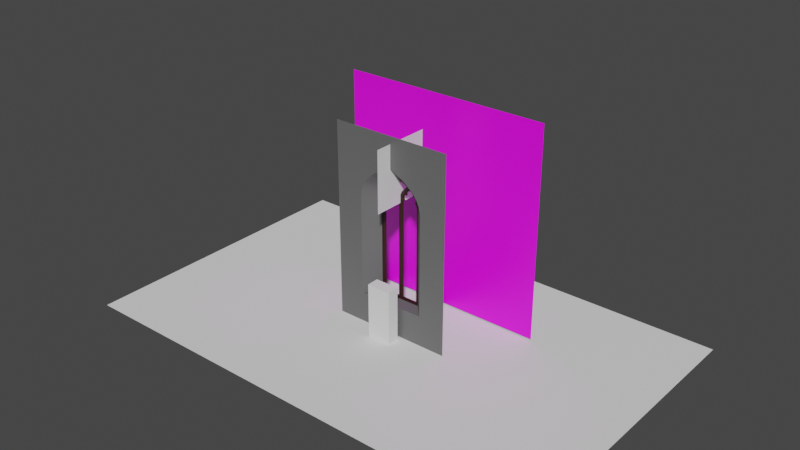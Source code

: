 # Source: MagicalClassroom.blend  (saved by Blender 3.2.14; exported with 4.5.12 LTS)
import bpy
from mathutils import Matrix  # noqa: F401  (used for matrix-valued properties, if any)

bpy.ops.wm.read_factory_settings(use_empty=True)
scene = bpy.context.scene
scene.name = 'Scene'

# ---- collections
col_collection = bpy.data.collections.new('Collection'); scene.collection.children.link(col_collection)
col_ref = bpy.data.collections.new('Ref'); scene.collection.children.link(col_ref)
col_windowblockout = bpy.data.collections.new('WindowBlockout'); scene.collection.children.link(col_windowblockout)

# ---- images (referenced by path relative to the original .blend; pixels are not part of the script)
import os
ASSET_DIR = os.environ.get("B2B_ASSET_DIR", "")  # directory of the original .blend (textures are referenced by path, not embedded)
HERE = os.path.dirname(os.path.abspath(__file__))  # packed textures are extracted next to this script under _unpacked/

def load_image(name, relpath, width, height, colorspace="sRGB"):
    """Load a texture the original file referenced (path relative to the .blend, or extracted next to this script)."""
    p = next((c for c in (os.path.join(HERE, relpath), os.path.join(ASSET_DIR, relpath)) if relpath and os.path.exists(c)), "")
    if p:
        img = bpy.data.images.load(p, check_existing=True)
        img.name = name
    else:  # same state as the original file: an image datablock whose file is absent (Cycles renders it pink)
        img = bpy.data.images.new(name, width, height)
        img.source = "FILE"
        img.filepath = "//" + (relpath or name)
    img.colorspace_settings.name = colorspace
    return img
img_window_02_png = load_image('Window_02.png', 'Window_02.png', 1024, 1024, 'sRGB')

# ---- materials (node trees are filled in below, after node groups)
mat_material = bpy.data.materials.new('Material')
mat_material.use_transparent_shadow = False
mat_material.preview_render_type = 'FLAT'
mat_wood = bpy.data.materials.new('Wood')
mat_wood.use_transparent_shadow = False
mat_windowwall = bpy.data.materials.new('WindowWall')
mat_windowwall.use_transparent_shadow = False

# ---- node groups
ng_auto_smooth = bpy.data.node_groups.new('Auto Smooth', 'GeometryNodeTree')
_s = ng_auto_smooth.interface.new_socket(name='Geometry', in_out='OUTPUT', socket_type='NodeSocketGeometry')
_s = ng_auto_smooth.interface.new_socket(name='Geometry', in_out='INPUT', socket_type='NodeSocketGeometry')
_s = ng_auto_smooth.interface.new_socket(name='Angle', in_out='INPUT', socket_type='NodeSocketFloat')
_s.subtype = 'ANGLE'
_s.min_value = 0.0
_s.max_value = 3.142
ng_auto_smooth.is_modifier = True
_N = ng_auto_smooth.nodes; _L = ng_auto_smooth.links
n0 = _N.new('NodeGroupOutput'); n0.name = 'Group Output'; n0.location = (480, -100)
n1 = _N.new('NodeGroupInput'); n1.name = 'Group Input'; n1.location = (-420, -300)
n2 = _N.new('NodeGroupInput'); n2.name = 'Group Input.001'; n2.location = (-60, -100)
n3 = _N.new('GeometryNodeSetShadeSmooth'); n3.name = 'Set Shade Smooth'; n3.location = (120, -100)
n3.domain = 'EDGE'
n4 = _N.new('GeometryNodeSetShadeSmooth'); n4.name = 'Set Shade Smooth.001'; n4.location = (300, -100)
n5 = _N.new('GeometryNodeInputMeshEdgeAngle'); n5.name = 'Edge Angle'; n5.location = (-420, -220)
n6 = _N.new('GeometryNodeInputEdgeSmooth'); n6.name = 'Is Edge Smooth'; n6.location = (-60, -160)
n7 = _N.new('GeometryNodeInputShadeSmooth'); n7.name = 'Is Face Smooth'; n7.location = (-240, -340)
n8 = _N.new('FunctionNodeBooleanMath'); n8.name = 'Boolean Math'; n8.location = (-60, -220)
n9 = _N.new('FunctionNodeCompare'); n9.name = 'Compare'; n9.location = (-240, -180)
n9.operation = 'LESS_EQUAL'
_L.new(n5.outputs[0], n9.inputs[0])
_L.new(n4.outputs[0], n0.inputs[0])
_L.new(n1.outputs[1], n9.inputs[1])
_L.new(n9.outputs[0], n8.inputs[0])
_L.new(n7.outputs[0], n8.inputs[1])
_L.new(n2.outputs[0], n3.inputs[0])
_L.new(n6.outputs[0], n3.inputs[1])
_L.new(n3.outputs[0], n4.inputs[0])
_L.new(n8.outputs[0], n3.inputs[2])
n0.is_active_output = True

# ---- material node trees
mat_material.use_nodes = True; mat_material.node_tree.nodes.clear()
_N = mat_material.node_tree.nodes; _L = mat_material.node_tree.links
n0 = _N.new('ShaderNodeBsdfPrincipled'); n0.name = 'Principled BSDF'; n0.location = (10, 300)
n0.distribution = 'GGX'
n0.subsurface_method = 'RANDOM_WALK_SKIN'
n0.inputs[3].default_value = 1.45
n0.inputs[27].default_value = (0.0, 0.0, 0.0, 1.0)
n0.inputs[28].default_value = 1.0
n1 = _N.new('ShaderNodeOutputMaterial'); n1.name = 'Material Output'; n1.location = (300, 300)
n2 = _N.new('ShaderNodeTexImage'); n2.name = 'Image Texture'; n2.location = (-280, 275)
n2.image = img_window_02_png
_L.new(n0.outputs[0], n1.inputs[0])
_L.new(n2.outputs[0], n0.inputs[0])
n1.is_active_output = True
mat_wood.use_nodes = True; mat_wood.node_tree.nodes.clear()
_N = mat_wood.node_tree.nodes; _L = mat_wood.node_tree.links
n0 = _N.new('ShaderNodeBsdfPrincipled'); n0.name = 'Principled BSDF'; n0.location = (10, 300)
n0.distribution = 'GGX'
n0.subsurface_method = 'RANDOM_WALK_SKIN'
n0.inputs[0].default_value = (0.02772, 0.006353, 0.003223, 1.0)
n0.inputs[3].default_value = 1.45
n0.inputs[27].default_value = (0.0, 0.0, 0.0, 1.0)
n0.inputs[28].default_value = 1.0
n1 = _N.new('ShaderNodeOutputMaterial'); n1.name = 'Material Output'; n1.location = (300, 300)
_L.new(n0.outputs[0], n1.inputs[0])
n1.is_active_output = True
mat_windowwall.use_nodes = True; mat_windowwall.node_tree.nodes.clear()
_N = mat_windowwall.node_tree.nodes; _L = mat_windowwall.node_tree.links
n0 = _N.new('ShaderNodeBsdfPrincipled'); n0.name = 'Principled BSDF'; n0.location = (10, 300)
n0.distribution = 'GGX'
n0.subsurface_method = 'RANDOM_WALK_SKIN'
n0.inputs[0].default_value = (0.1299, 0.1299, 0.1299, 1.0)
n0.inputs[3].default_value = 1.45
n0.inputs[27].default_value = (0.0, 0.0, 0.0, 1.0)
n0.inputs[28].default_value = 1.0
n1 = _N.new('ShaderNodeOutputMaterial'); n1.name = 'Material Output'; n1.location = (300, 300)
_L.new(n0.outputs[0], n1.inputs[0])
n1.is_active_output = True

# ---- world
world_world = bpy.data.worlds.new('World'); scene.world = world_world
world_world.use_nodes = True; world_world.node_tree.nodes.clear()
_N = world_world.node_tree.nodes; _L = world_world.node_tree.links
n0 = _N.new('ShaderNodeOutputWorld'); n0.name = 'World Output'; n0.location = (300, 300)
n1 = _N.new('ShaderNodeBackground'); n1.name = 'Background'; n1.location = (10, 300)
n1.inputs[0].default_value = (0.05088, 0.05088, 0.05088, 1.0)
_L.new(n1.outputs[0], n0.inputs[0])
n0.is_active_output = True
world_world.color = (0.05088, 0.05088, 0.05088)
world_world.use_sun_shadow = False
world_world.sun_shadow_jitter_overblur = 0.0

# ---- meshes
me_plane_002 = bpy.data.meshes.new('Plane.002')
me_plane_002.from_pydata([(2.98e-08, -1.0, 1.0), (-5.96e-08, -1.0, -1.0), (2.98e-08, 1.0, 1.0), (-5.96e-08, 1.0, -1.0)], [], [(0, 1, 3, 2)])
_uv = me_plane_002.uv_layers.new(name='UVMap')
_uv.uv.foreach_set('vector', [0.0, 0.0, 1.0, 0.0, 1.0, 1.0, 0.0, 1.0])
me_plane_002.update()
me_cube = bpy.data.meshes.new('Cube')
me_cube.from_pydata([(-1.0, -1.0, 0.0), (-1.0, -1.0, 2.0), (-1.0, 1.0, 0.0), (-1.0, 1.0, 2.0), (1.0, -1.0, 0.0), (1.0, -1.0, 2.0), (1.0, 1.0, 0.0), (1.0, 1.0, 2.0)], [], [(0, 1, 3, 2), (2, 3, 7, 6), (6, 7, 5, 4), (4, 5, 1, 0), (2, 6, 4, 0), (7, 3, 1, 5)])
_uv = me_cube.uv_layers.new(name='UVMap')
_uv.uv.foreach_set('vector', [0.375, 0.0, 0.625, 0.0, 0.625, 0.25, 0.375, 0.25, 0.375, 0.25, 0.625, 0.25, 0.625, 0.5, 0.375, 0.5, 0.375, 0.5, 0.625, 0.5, 0.625, 0.75, 0.375, 0.75, 0.375, 0.75, 0.625, 0.75, 0.625, 1.0, 0.375, 1.0, 0.125, 0.5, 0.375, 0.5, 0.375, 0.75, 0.125, 0.75, 0.625, 0.5, 0.875, 0.5, 0.875, 0.75, 0.625, 0.75])
me_cube.update()
me_plane_016 = bpy.data.meshes.new('Plane.016')
me_plane_016.from_pydata([(-1.0, -1.0, 0.0), (1.0, -1.0, 0.0), (-1.0, 1.0, 0.0), (1.0, 1.0, 0.0)], [], [(0, 1, 3, 2)])
_uv = me_plane_016.uv_layers.new(name='UVMap')
_uv.uv.foreach_set('vector', [0.0, 0.0, 1.0, 0.0, 1.0, 1.0, 0.0, 1.0])
me_plane_016.update()
me_plane = bpy.data.meshes.new('Plane')
me_plane.from_pydata([(-3.463, 1.928, -0.1503), (3.537, 1.928, -0.1503), (-3.463, 1.928, 6.85), (3.537, 1.928, 6.85)], [], [(0, 1, 3, 2)])
_uv = me_plane.uv_layers.new(name='UVMap')
_uv.uv.foreach_set('vector', [0.0, 0.0, 1.0, 0.0, 1.0, 1.0, 0.0, 1.0])
me_plane.materials.append(mat_material)
me_plane.update()
me_plane_001 = bpy.data.meshes.new('Plane.001')
me_plane_001.from_pydata([(0.6296, 4.371e-08, 1.012), (0.6946, 4.371e-08, 1.012), (0.6296, -1.838e-08, 4.143), (0.6946, -1.838e-08, 4.143), (0.6288, -3.468e-08, 4.265), (0.6938, -3.468e-08, 4.265), (0.6244, -4.139e-08, 4.306), (0.694, -4.127e-08, 4.316), (0.5989, -4.76e-08, 4.359), (0.6872, -4.76e-08, 4.372), (0.5759, -5.053e-08, 4.374), (0.6827, -5.053e-08, 4.401), (0.5752, -5.334e-08, 4.383), (0.6765, -5.432e-08, 4.428), (0.5939, -6.007e-08, 4.441), (0.662, -5.956e-08, 4.474), (0.5887, -6.344e-08, 4.468), (0.6504, -6.426e-08, 4.504), (0.5812, -6.716e-08, 4.496), (0.6387, -6.716e-08, 4.529), (0.5648, -7.216e-08, 4.528), (0.6205, -7.216e-08, 4.562), (0.5392, -7.568e-08, 4.556), (0.5949, -7.643e-08, 4.6), (0.4848, -7.909e-08, 4.581), (0.5741, -7.909e-08, 4.63), (0.4791, -8.12e-08, 4.588), (0.5502, -8.12e-08, 4.659), (0.4751, -8.681e-08, 4.628), (0.532, -8.681e-08, 4.682), (0.4546, -9.071e-08, 4.679), (0.5006, -9.071e-08, 4.713), (0.4302, -9.544e-08, 4.706), (0.4692, -9.544e-08, 4.742), (0.3932, -9.971e-08, 4.735), (0.4303, -9.971e-08, 4.773), (0.3595, -1.032e-07, 4.759), (0.3787, -1.032e-07, 4.812), (0.3311, -1.047e-07, 4.77), (0.3311, -1.047e-07, 4.847), (0.03249, 4.371e-08, 1.012), (0.03249, -1.838e-08, 4.143), (0.03333, -3.468e-08, 4.265), (0.03899, -4.265e-08, 4.316), (0.05871, -4.76e-08, 4.354), (0.08434, -5.053e-08, 4.374), (0.08639, -5.334e-08, 4.383), (0.07546, -5.742e-08, 4.421), (0.0, -5.956e-08, 4.474), (0.07341, -6.344e-08, 4.468), (0.01129, -6.567e-08, 4.505), (0.08092, -6.716e-08, 4.496), (0.02695, -6.814e-08, 4.536), (0.09733, -7.216e-08, 4.528), (0.04157, -7.216e-08, 4.562), (0.1303, -7.612e-08, 4.559), (0.06058, -7.528e-08, 4.592), (0.1786, -7.909e-08, 4.581), (0.09427, -8.019e-08, 4.638), (0.1831, -8.12e-08, 4.588), (0.1073, -8.084e-08, 4.656), (0.1859, -8.879e-08, 4.646), (0.1342, -8.681e-08, 4.686), (0.2044, -9.071e-08, 4.672), (0.1615, -9.071e-08, 4.713), (0.2319, -9.544e-08, 4.706), (0.193, -9.544e-08, 4.742), (0.2689, -9.971e-08, 4.735), (0.2319, -9.971e-08, 4.773), (0.3026, -1.032e-07, 4.759), (0.2834, -1.032e-07, 4.812), (0.0, 4.371e-08, 1.012), (0.0, -1.838e-08, 4.143), (0.0, -3.468e-08, 4.265), (0.0, -4.265e-08, 4.322), (0.0, -4.76e-08, 4.367), (0.0, -5.053e-08, 4.396), (0.0, -5.42e-08, 4.428), (0.2724, -1.095e-07, 4.886), (0.233, -1.081e-07, 4.849), (0.1997, -1.145e-07, 4.928), (0.1697, -1.131e-07, 4.888), (0.1161, -1.197e-07, 4.97), (0.1004, -1.183e-07, 4.925), (0.06077, -1.228e-07, 4.993), (0.04463, -1.214e-07, 4.947), (0.01884, -1.243e-07, 5.007), (0.01637, -1.229e-07, 4.958), (0.0, -1.248e-07, 5.01), (0.0, -1.234e-07, 4.961), (0.6296, 4.195e-08, 1.083), (0.6946, 4.195e-08, 1.083), (0.03249, 4.195e-08, 1.083), (0.0, 4.195e-08, 1.083), (0.5896, 0.05277, 4.143), (0.5896, 0.05277, 4.264), (0.5822, 0.05277, 4.301), (0.5358, 0.05277, 4.348), (0.5041, 0.05277, 4.357), (0.5024, 0.05277, 4.365), (0.5445, 0.05277, 4.425), (0.5482, 0.05277, 4.457), (0.5388, 0.05277, 4.487), (0.5239, 0.05277, 4.512), (0.4963, 0.05277, 4.529), (0.4295, 0.05277, 4.534), (0.4249, 0.05277, 4.54), (0.4352, 0.05277, 4.576), (0.4282, 0.05277, 4.633), (0.4074, 0.05277, 4.655), (0.3809, 0.05277, 4.675), (0.3539, 0.05277, 4.693), (0.3311, 0.05277, 4.702), (0.08149, 0.05277, 4.145), (0.08149, 0.05277, 4.274), (0.09699, 0.05277, 4.316), (0.1178, 0.05277, 4.335), (0.1493, 0.05277, 4.35), (0.1509, 0.05277, 4.358), (0.1222, 0.05277, 4.392), (0.1106, 0.05277, 4.435), (0.1146, 0.05277, 4.475), (0.1348, 0.05277, 4.508), (0.162, 0.05277, 4.528), (0.2213, 0.05277, 4.533), (0.2259, 0.05277, 4.539), (0.2208, 0.05277, 4.605), (0.2299, 0.05277, 4.631), (0.2481, 0.05277, 4.655), (0.2788, 0.05277, 4.682), (0.3067, 0.05277, 4.698), (0.5896, 0.05277, 1.083), (0.08149, 0.05277, 1.083), (0.181, -8.5e-08, 4.618), (0.1207, -8.382e-08, 4.671), (0.2199, 0.05277, 4.574), (0.1544, -7.776e-08, 4.571), (0.07918, -7.818e-08, 4.618), (0.1895, 0.05277, 4.533), (0.4678, -8.876e-08, 4.651), (0.5143, -8.876e-08, 4.7), (0.4359, 0.05277, 4.608), (0.5111, -7.776e-08, 4.571), (0.5845, -7.776e-08, 4.615), (0.4633, 0.05277, 4.537), (0.6152, -4.504e-08, 4.334), (0.6912, -4.432e-08, 4.343), (0.568, 0.05277, 4.327), (0.5872, -5.67e-08, 4.407), (0.6679, -5.694e-08, 4.454), (0.53, 0.05277, 4.393), (0.0, 0.05277, 4.569), (0.005663, 0.05277, 4.573), (0.01725, 0.05277, 4.591), (0.02972, 0.05277, 4.61), (0.04295, 0.05277, 4.627), (0.07056, 0.05277, 4.661), (0.0853, 0.05277, 4.678), (0.1218, 0.05277, 4.717), (0.1439, 0.05277, 4.739), (0.1676, 0.05277, 4.763), (0.1919, 0.05277, 4.787), (0.214, 0.05277, 4.809), (0.1853, 0.05277, 4.834), (0.1397, 0.05277, 4.862), (0.08698, 0.05277, 4.89), (0.04416, 0.05277, 4.911), (0.01735, 0.05277, 4.921), (0.0, 0.05277, 4.924), (0.1021, 0.05277, 4.697), (0.0567, 0.05277, 4.645), (0.5896, 0.07313, 4.143), (0.5896, 0.07313, 4.264), (0.5822, 0.07313, 4.301), (0.5358, 0.07313, 4.348), (0.5041, 0.07313, 4.357), (0.5024, 0.07313, 4.365), (0.5445, 0.07313, 4.425), (0.5482, 0.07313, 4.457), (0.5388, 0.07313, 4.487), (0.5239, 0.07313, 4.512), (0.4963, 0.07313, 4.529), (0.4295, 0.07313, 4.534), (0.4249, 0.07313, 4.54), (0.4352, 0.07313, 4.576), (0.4282, 0.07313, 4.633), (0.4074, 0.07313, 4.655), (0.3809, 0.07313, 4.675), (0.3539, 0.07313, 4.693), (0.3311, 0.07313, 4.702), (0.08149, 0.07313, 4.145), (0.08149, 0.07313, 4.274), (0.09699, 0.07313, 4.316), (0.1178, 0.07313, 4.335), (0.1493, 0.07313, 4.35), (0.1509, 0.07313, 4.358), (0.1222, 0.07313, 4.392), (0.1106, 0.07313, 4.435), (0.1146, 0.07313, 4.475), (0.1348, 0.07313, 4.508), (0.162, 0.07313, 4.528), (0.2213, 0.07313, 4.533), (0.2259, 0.07313, 4.539), (0.2208, 0.07313, 4.605), (0.2299, 0.07313, 4.631), (0.2481, 0.07313, 4.655), (0.2788, 0.07313, 4.682), (0.3067, 0.07313, 4.698), (0.5896, 0.07313, 1.083), (0.08149, 0.07313, 1.083), (0.2199, 0.07313, 4.574), (0.1895, 0.07313, 4.533), (0.4359, 0.07313, 4.608), (0.4633, 0.07313, 4.537), (0.568, 0.07313, 4.327), (0.53, 0.07313, 4.393), (0.0, 0.07313, 4.569), (0.005663, 0.07313, 4.573), (0.01725, 0.07313, 4.591), (0.02972, 0.07313, 4.61), (0.04295, 0.07313, 4.627), (0.07056, 0.07313, 4.661), (0.0853, 0.07313, 4.678), (0.1218, 0.07313, 4.717), (0.1439, 0.07313, 4.739), (0.1676, 0.07313, 4.763), (0.1919, 0.07313, 4.787), (0.214, 0.07313, 4.809), (0.1853, 0.07313, 4.834), (0.1397, 0.07313, 4.862), (0.08698, 0.07313, 4.89), (0.04416, 0.07313, 4.911), (0.01735, 0.07313, 4.921), (0.0, 0.07313, 4.924), (0.1021, 0.07313, 4.697), (0.0567, 0.07313, 4.645), (-0.6296, 4.371e-08, 1.012), (-0.6946, 4.371e-08, 1.012), (-0.6296, -1.838e-08, 4.143), (-0.6946, -1.838e-08, 4.143), (-0.6288, -3.468e-08, 4.265), (-0.6938, -3.468e-08, 4.265), (-0.6244, -4.139e-08, 4.306), (-0.694, -4.127e-08, 4.316), (-0.5989, -4.76e-08, 4.359), (-0.6872, -4.76e-08, 4.372), (-0.5759, -5.053e-08, 4.374), (-0.6827, -5.053e-08, 4.401), (-0.5752, -5.334e-08, 4.383), (-0.6765, -5.432e-08, 4.428), (-0.5939, -6.007e-08, 4.441), (-0.662, -5.956e-08, 4.474), (-0.5887, -6.344e-08, 4.468), (-0.6504, -6.426e-08, 4.504), (-0.5812, -6.716e-08, 4.496), (-0.6387, -6.716e-08, 4.529), (-0.5648, -7.216e-08, 4.528), (-0.6205, -7.216e-08, 4.562), (-0.5392, -7.568e-08, 4.556), (-0.5949, -7.643e-08, 4.6), (-0.4848, -7.909e-08, 4.581), (-0.5741, -7.909e-08, 4.63), (-0.4791, -8.12e-08, 4.588), (-0.5502, -8.12e-08, 4.659), (-0.4751, -8.681e-08, 4.628), (-0.532, -8.681e-08, 4.682), (-0.4546, -9.071e-08, 4.679), (-0.5006, -9.071e-08, 4.713), (-0.4302, -9.544e-08, 4.706), (-0.4692, -9.544e-08, 4.742), (-0.3932, -9.971e-08, 4.735), (-0.4303, -9.971e-08, 4.773), (-0.3595, -1.032e-07, 4.759), (-0.3787, -1.032e-07, 4.812), (-0.3311, -1.047e-07, 4.77), (-0.3311, -1.047e-07, 4.847), (-0.03249, 4.371e-08, 1.012), (-0.03249, -1.838e-08, 4.143), (-0.03333, -3.468e-08, 4.265), (-0.03899, -4.265e-08, 4.316), (-0.05871, -4.76e-08, 4.354), (-0.08434, -5.053e-08, 4.374), (-0.08639, -5.334e-08, 4.383), (-0.07546, -5.742e-08, 4.421), (-0.07341, -6.344e-08, 4.468), (-0.01129, -6.567e-08, 4.505), (-0.08092, -6.716e-08, 4.496), (-0.02695, -6.814e-08, 4.536), (-0.09733, -7.216e-08, 4.528), (-0.04157, -7.216e-08, 4.562), (-0.1303, -7.612e-08, 4.559), (-0.06058, -7.528e-08, 4.592), (-0.1786, -7.909e-08, 4.581), (-0.09427, -8.019e-08, 4.638), (-0.1831, -8.12e-08, 4.588), (-0.1073, -8.084e-08, 4.656), (-0.1859, -8.879e-08, 4.646), (-0.1342, -8.681e-08, 4.686), (-0.2044, -9.071e-08, 4.672), (-0.1615, -9.071e-08, 4.713), (-0.2319, -9.544e-08, 4.706), (-0.193, -9.544e-08, 4.742), (-0.2689, -9.971e-08, 4.735), (-0.2319, -9.971e-08, 4.773), (-0.3026, -1.032e-07, 4.759), (-0.2834, -1.032e-07, 4.812), (-0.2724, -1.095e-07, 4.886), (-0.233, -1.081e-07, 4.849), (-0.1997, -1.145e-07, 4.928), (-0.1697, -1.131e-07, 4.888), (-0.1161, -1.197e-07, 4.97), (-0.1004, -1.183e-07, 4.925), (-0.06077, -1.228e-07, 4.993), (-0.04463, -1.214e-07, 4.947), (-0.01884, -1.243e-07, 5.007), (-0.01637, -1.229e-07, 4.958), (-0.6296, 4.195e-08, 1.083), (-0.6946, 4.195e-08, 1.083), (-0.03249, 4.195e-08, 1.083), (-0.5896, 0.05277, 4.143), (-0.5896, 0.05277, 4.264), (-0.5822, 0.05277, 4.301), (-0.5358, 0.05277, 4.348), (-0.5041, 0.05277, 4.357), (-0.5024, 0.05277, 4.365), (-0.5445, 0.05277, 4.425), (-0.5482, 0.05277, 4.457), (-0.5388, 0.05277, 4.487), (-0.5239, 0.05277, 4.512), (-0.4963, 0.05277, 4.529), (-0.4295, 0.05277, 4.534), (-0.4249, 0.05277, 4.54), (-0.4352, 0.05277, 4.576), (-0.4282, 0.05277, 4.633), (-0.4074, 0.05277, 4.655), (-0.3809, 0.05277, 4.675), (-0.3539, 0.05277, 4.693), (-0.3311, 0.05277, 4.702), (-0.08149, 0.05277, 4.145), (-0.08149, 0.05277, 4.274), (-0.09699, 0.05277, 4.316), (-0.1178, 0.05277, 4.335), (-0.1493, 0.05277, 4.35), (-0.1509, 0.05277, 4.358), (-0.1222, 0.05277, 4.392), (-0.1106, 0.05277, 4.435), (-0.1146, 0.05277, 4.475), (-0.1348, 0.05277, 4.508), (-0.162, 0.05277, 4.528), (-0.2213, 0.05277, 4.533), (-0.2259, 0.05277, 4.539), (-0.2208, 0.05277, 4.605), (-0.2299, 0.05277, 4.631), (-0.2481, 0.05277, 4.655), (-0.2788, 0.05277, 4.682), (-0.3067, 0.05277, 4.698), (-0.5896, 0.05277, 1.083), (-0.08149, 0.05277, 1.083), (-0.181, -8.5e-08, 4.618), (-0.1207, -8.382e-08, 4.671), (-0.2199, 0.05277, 4.574), (-0.1544, -7.776e-08, 4.571), (-0.07918, -7.818e-08, 4.618), (-0.1895, 0.05277, 4.533), (-0.4678, -8.876e-08, 4.651), (-0.5143, -8.876e-08, 4.7), (-0.4359, 0.05277, 4.608), (-0.5111, -7.776e-08, 4.571), (-0.5845, -7.776e-08, 4.615), (-0.4633, 0.05277, 4.537), (-0.6152, -4.504e-08, 4.334), (-0.6912, -4.432e-08, 4.343), (-0.568, 0.05277, 4.327), (-0.5872, -5.67e-08, 4.407), (-0.6679, -5.694e-08, 4.454), (-0.53, 0.05277, 4.393), (-0.005663, 0.05277, 4.573), (-0.01725, 0.05277, 4.591), (-0.02972, 0.05277, 4.61), (-0.04295, 0.05277, 4.627), (-0.07056, 0.05277, 4.661), (-0.0853, 0.05277, 4.678), (-0.1218, 0.05277, 4.717), (-0.1439, 0.05277, 4.739), (-0.1676, 0.05277, 4.763), (-0.1919, 0.05277, 4.787), (-0.214, 0.05277, 4.809), (-0.1853, 0.05277, 4.834), (-0.1397, 0.05277, 4.862), (-0.08698, 0.05277, 4.89), (-0.04416, 0.05277, 4.911), (-0.01735, 0.05277, 4.921), (-0.1021, 0.05277, 4.697), (-0.0567, 0.05277, 4.645), (-0.5896, 0.07313, 4.143), (-0.5896, 0.07313, 4.264), (-0.5822, 0.07313, 4.301), (-0.5358, 0.07313, 4.348), (-0.5041, 0.07313, 4.357), (-0.5024, 0.07313, 4.365), (-0.5445, 0.07313, 4.425), (-0.5482, 0.07313, 4.457), (-0.5388, 0.07313, 4.487), (-0.5239, 0.07313, 4.512), (-0.4963, 0.07313, 4.529), (-0.4295, 0.07313, 4.534), (-0.4249, 0.07313, 4.54), (-0.4352, 0.07313, 4.576), (-0.4282, 0.07313, 4.633), (-0.4074, 0.07313, 4.655), (-0.3809, 0.07313, 4.675), (-0.3539, 0.07313, 4.693), (-0.3311, 0.07313, 4.702), (-0.08149, 0.07313, 4.145), (-0.08149, 0.07313, 4.274), (-0.09699, 0.07313, 4.316), (-0.1178, 0.07313, 4.335), (-0.1493, 0.07313, 4.35), (-0.1509, 0.07313, 4.358), (-0.1222, 0.07313, 4.392), (-0.1106, 0.07313, 4.435), (-0.1146, 0.07313, 4.475), (-0.1348, 0.07313, 4.508), (-0.162, 0.07313, 4.528), (-0.2213, 0.07313, 4.533), (-0.2259, 0.07313, 4.539), (-0.2208, 0.07313, 4.605), (-0.2299, 0.07313, 4.631), (-0.2481, 0.07313, 4.655), (-0.2788, 0.07313, 4.682), (-0.3067, 0.07313, 4.698), (-0.5896, 0.07313, 1.083), (-0.08149, 0.07313, 1.083), (-0.2199, 0.07313, 4.574), (-0.1895, 0.07313, 4.533), (-0.4359, 0.07313, 4.608), (-0.4633, 0.07313, 4.537), (-0.568, 0.07313, 4.327), (-0.53, 0.07313, 4.393), (-0.005663, 0.07313, 4.573), (-0.01725, 0.07313, 4.591), (-0.02972, 0.07313, 4.61), (-0.04295, 0.07313, 4.627), (-0.07056, 0.07313, 4.661), (-0.0853, 0.07313, 4.678), (-0.1218, 0.07313, 4.717), (-0.1439, 0.07313, 4.739), (-0.1676, 0.07313, 4.763), (-0.1919, 0.07313, 4.787), (-0.214, 0.07313, 4.809), (-0.1853, 0.07313, 4.834), (-0.1397, 0.07313, 4.862), (-0.08698, 0.07313, 4.89), (-0.04416, 0.07313, 4.911), (-0.01735, 0.07313, 4.921), (-0.1021, 0.07313, 4.697), (-0.0567, 0.07313, 4.645)], [], [(90, 91, 3, 2), (2, 3, 5, 4), (4, 5, 7, 6), (145, 146, 9, 8), (8, 9, 11, 10), (10, 11, 13, 12), (148, 149, 15, 14), (14, 15, 17, 16), (16, 17, 19, 18), (18, 19, 21, 20), (20, 21, 23, 22), (142, 143, 25, 24), (24, 25, 27, 26), (26, 27, 29, 28), (139, 140, 31, 30), (30, 31, 33, 32), (32, 33, 35, 34), (34, 35, 37, 36), (36, 37, 39, 38), (41, 42, 73, 72), (42, 43, 74, 73), (43, 44, 75, 74), (44, 45, 76, 75), (45, 46, 77, 76), (46, 47, 48, 77), (47, 49, 50, 48), (49, 51, 52, 50), (51, 53, 54, 52), (53, 55, 56, 54), (136, 57, 58, 137), (57, 59, 60, 58), (133, 61, 62, 134), (61, 63, 64, 62), (63, 65, 66, 64), (65, 67, 68, 66), (67, 69, 70, 68), (69, 38, 39, 70), (92, 41, 72, 93), (70, 39, 78, 79), (79, 78, 80, 81), (81, 80, 82, 83), (83, 82, 84, 85), (85, 84, 86, 87), (87, 86, 88, 89), (0, 1, 91, 90), (40, 92, 93, 71), (42, 41, 113, 114), (59, 57, 124, 125), (4, 6, 96, 95), (142, 24, 105, 144), (51, 49, 120, 121), (69, 67, 129, 130), (43, 42, 114, 115), (14, 16, 101, 100), (32, 34, 110, 109), (133, 59, 125, 135), (145, 8, 97, 147), (38, 69, 130, 112), (24, 26, 106, 105), (44, 43, 115, 116), (53, 51, 121, 122), (90, 2, 94, 131), (16, 18, 102, 101), (34, 36, 111, 110), (45, 44, 116, 117), (63, 61, 126, 127), (8, 10, 98, 97), (26, 28, 107, 106), (55, 53, 122, 123), (41, 92, 132, 113), (46, 45, 117, 118), (18, 20, 103, 102), (36, 38, 112, 111), (65, 63, 127, 128), (10, 12, 99, 98), (139, 30, 108, 141), (47, 46, 118, 119), (136, 55, 123, 138), (2, 4, 95, 94), (20, 22, 104, 103), (49, 47, 119, 120), (67, 65, 128, 129), (148, 14, 100, 150), (30, 32, 109, 108), (61, 133, 135, 126), (59, 133, 134, 60), (57, 136, 138, 124), (55, 136, 137, 56), (28, 139, 141, 107), (28, 29, 140, 139), (22, 142, 144, 104), (22, 23, 143, 142), (6, 145, 147, 96), (6, 7, 146, 145), (12, 148, 150, 99), (12, 13, 149, 148), (137, 58, 156, 170), (66, 68, 161, 160), (70, 79, 163, 162), (87, 89, 168, 167), (52, 54, 154, 153), (62, 64, 159, 158), (60, 134, 169, 157), (83, 85, 166, 165), (48, 50, 152, 151), (58, 60, 157, 156), (68, 70, 162, 161), (79, 81, 164, 163), (54, 56, 155, 154), (64, 66, 160, 159), (85, 87, 167, 166), (50, 52, 153, 152), (134, 62, 158, 169), (81, 83, 165, 164), (56, 137, 170, 155), (167, 168, 233, 232), (117, 116, 193, 194), (157, 169, 234, 222), (118, 117, 194, 195), (155, 170, 235, 220), (147, 97, 174, 214), (119, 118, 195, 196), (120, 119, 196, 197), (121, 120, 197, 198), (94, 95, 172, 171), (122, 121, 198, 199), (95, 96, 173, 172), (123, 122, 199, 200), (96, 147, 214, 173), (150, 100, 177, 215), (138, 123, 200, 211), (97, 98, 175, 174), (126, 135, 210, 203), (125, 124, 201, 202), (98, 99, 176, 175), (135, 125, 202, 210), (99, 150, 215, 176), (151, 152, 217, 216), (127, 126, 203, 204), (100, 101, 178, 177), (152, 153, 218, 217), (128, 127, 204, 205), (101, 102, 179, 178), (153, 154, 219, 218), (129, 128, 205, 206), (102, 103, 180, 179), (154, 155, 220, 219), (124, 138, 211, 201), (130, 129, 206, 207), (103, 104, 181, 180), (170, 156, 221, 235), (112, 130, 207, 189), (104, 144, 213, 181), (156, 157, 222, 221), (131, 94, 171, 208), (105, 106, 183, 182), (169, 158, 223, 234), (113, 132, 209, 190), (106, 107, 184, 183), (158, 159, 224, 223), (107, 141, 212, 184), (159, 160, 225, 224), (141, 108, 185, 212), (108, 109, 186, 185), (160, 161, 226, 225), (109, 110, 187, 186), (161, 162, 227, 226), (110, 111, 188, 187), (162, 163, 228, 227), (111, 112, 189, 188), (163, 164, 229, 228), (164, 165, 230, 229), (144, 105, 182, 213), (114, 113, 190, 191), (165, 166, 231, 230), (115, 114, 191, 192), (166, 167, 232, 231), (116, 115, 192, 193), (209, 132, 131, 208), (132, 92, 90, 131), (92, 40, 0, 90), (316, 238, 239, 317), (238, 240, 241, 239), (240, 242, 243, 241), (370, 244, 245, 371), (244, 246, 247, 245), (246, 248, 249, 247), (373, 250, 251, 374), (250, 252, 253, 251), (252, 254, 255, 253), (254, 256, 257, 255), (256, 258, 259, 257), (367, 260, 261, 368), (260, 262, 263, 261), (262, 264, 265, 263), (364, 266, 267, 365), (266, 268, 269, 267), (268, 270, 271, 269), (270, 272, 273, 271), (272, 274, 275, 273), (277, 72, 73, 278), (278, 73, 74, 279), (279, 74, 75, 280), (280, 75, 76, 281), (281, 76, 77, 282), (282, 77, 48, 283), (283, 48, 285, 284), (284, 285, 287, 286), (286, 287, 289, 288), (288, 289, 291, 290), (361, 362, 293, 292), (292, 293, 295, 294), (358, 359, 297, 296), (296, 297, 299, 298), (298, 299, 301, 300), (300, 301, 303, 302), (302, 303, 305, 304), (304, 305, 275, 274), (318, 93, 72, 277), (305, 307, 306, 275), (307, 309, 308, 306), (309, 311, 310, 308), (311, 313, 312, 310), (313, 315, 314, 312), (315, 89, 88, 314), (236, 316, 317, 237), (276, 71, 93, 318), (278, 339, 338, 277), (294, 350, 349, 292), (240, 320, 321, 242), (367, 369, 330, 260), (286, 346, 345, 284), (304, 355, 354, 302), (279, 340, 339, 278), (250, 325, 326, 252), (268, 334, 335, 270), (358, 360, 350, 294), (370, 372, 322, 244), (274, 337, 355, 304), (260, 330, 331, 262), (280, 341, 340, 279), (288, 347, 346, 286), (316, 356, 319, 238), (252, 326, 327, 254), (270, 335, 336, 272), (281, 342, 341, 280), (298, 352, 351, 296), (244, 322, 323, 246), (262, 331, 332, 264), (290, 348, 347, 288), (277, 338, 357, 318), (282, 343, 342, 281), (254, 327, 328, 256), (272, 336, 337, 274), (300, 353, 352, 298), (246, 323, 324, 248), (364, 366, 333, 266), (283, 344, 343, 282), (361, 363, 348, 290), (238, 319, 320, 240), (256, 328, 329, 258), (284, 345, 344, 283), (302, 354, 353, 300), (373, 375, 325, 250), (266, 333, 334, 268), (296, 351, 360, 358), (294, 295, 359, 358), (292, 349, 363, 361), (290, 291, 362, 361), (264, 332, 366, 364), (264, 364, 365, 265), (258, 329, 369, 367), (258, 367, 368, 259), (242, 321, 372, 370), (242, 370, 371, 243), (248, 324, 375, 373), (248, 373, 374, 249), (362, 393, 380, 293), (301, 384, 385, 303), (305, 386, 387, 307), (315, 391, 168, 89), (287, 377, 378, 289), (297, 382, 383, 299), (295, 381, 392, 359), (311, 389, 390, 313), (48, 151, 376, 285), (293, 380, 381, 295), (303, 385, 386, 305), (307, 387, 388, 309), (289, 378, 379, 291), (299, 383, 384, 301), (313, 390, 391, 315), (285, 376, 377, 287), (359, 392, 382, 297), (309, 388, 389, 311), (291, 379, 393, 362), (391, 454, 233, 168), (342, 417, 416, 341), (381, 444, 455, 392), (343, 418, 417, 342), (379, 442, 456, 393), (372, 437, 397, 322), (344, 419, 418, 343), (345, 420, 419, 344), (346, 421, 420, 345), (319, 394, 395, 320), (347, 422, 421, 346), (320, 395, 396, 321), (348, 423, 422, 347), (321, 396, 437, 372), (375, 438, 400, 325), (363, 434, 423, 348), (322, 397, 398, 323), (351, 426, 433, 360), (350, 425, 424, 349), (323, 398, 399, 324), (360, 433, 425, 350), (324, 399, 438, 375), (151, 216, 439, 376), (352, 427, 426, 351), (325, 400, 401, 326), (376, 439, 440, 377), (353, 428, 427, 352), (326, 401, 402, 327), (377, 440, 441, 378), (354, 429, 428, 353), (327, 402, 403, 328), (378, 441, 442, 379), (349, 424, 434, 363), (355, 430, 429, 354), (328, 403, 404, 329), (393, 456, 443, 380), (337, 412, 430, 355), (329, 404, 436, 369), (380, 443, 444, 381), (356, 431, 394, 319), (330, 405, 406, 331), (392, 455, 445, 382), (338, 413, 432, 357), (331, 406, 407, 332), (382, 445, 446, 383), (332, 407, 435, 366), (383, 446, 447, 384), (366, 435, 408, 333), (333, 408, 409, 334), (384, 447, 448, 385), (334, 409, 410, 335), (385, 448, 449, 386), (335, 410, 411, 336), (386, 449, 450, 387), (336, 411, 412, 337), (387, 450, 451, 388), (388, 451, 452, 389), (369, 436, 405, 330), (339, 414, 413, 338), (389, 452, 453, 390), (340, 415, 414, 339), (390, 453, 454, 391), (341, 416, 415, 340), (432, 431, 356, 357), (357, 356, 316, 318), (318, 316, 236, 276)])
me_plane_001.polygons.foreach_set('use_smooth', [True] * 362)
_uv = me_plane_001.uv_layers.new(name='UVMap')
_uv.uv.foreach_set('vector', [0.01955, 0.01822, 0.01955, 0.002441, 0.7627, 0.002441, 0.7627, 0.01822, 0.7627, 0.01822, 0.7627, 0.002441, 0.7921, 0.002645, 0.7921, 0.01842, 0.7921, 0.01842, 0.7921, 0.002645, 0.8046, 0.002588, 0.8022, 0.01949, 0.809, 0.02172, 0.8112, 0.00326, 0.8182, 0.004244, 0.8151, 0.02568, 0.8151, 0.02568, 0.8182, 0.004244, 0.8253, 0.005323, 0.8186, 0.03127, 0.8186, 0.03127, 0.8253, 0.005323, 0.8319, 0.006835, 0.8209, 0.03144, 0.8266, 0.02852, 0.8381, 0.008932, 0.8429, 0.01035, 0.8349, 0.02689, 0.8349, 0.02689, 0.8429, 0.01035, 0.8503, 0.01319, 0.8414, 0.02815, 0.8414, 0.02815, 0.8503, 0.01319, 0.8563, 0.01603, 0.8483, 0.02998, 0.8483, 0.02998, 0.8563, 0.01603, 0.8643, 0.02042, 0.856, 0.03396, 0.856, 0.03396, 0.8643, 0.02042, 0.8736, 0.02665, 0.8629, 0.04017, 0.8665, 0.04699, 0.8772, 0.02918, 0.8808, 0.03171, 0.8688, 0.05339, 0.8688, 0.05339, 0.8808, 0.03171, 0.8878, 0.03752, 0.8705, 0.05478, 0.8705, 0.05478, 0.8878, 0.03752, 0.8933, 0.04193, 0.8802, 0.05573, 0.886, 0.0575, 0.8978, 0.04623, 0.901, 0.04955, 0.8926, 0.06071, 0.8926, 0.06071, 0.901, 0.04955, 0.908, 0.05718, 0.8994, 0.06664, 0.8994, 0.06664, 0.908, 0.05718, 0.9156, 0.06662, 0.9064, 0.07562, 0.9064, 0.07562, 0.9156, 0.06662, 0.9251, 0.07913, 0.912, 0.0838, 0.912, 0.0838, 0.9251, 0.07913, 0.9334, 0.09071, 0.9149, 0.09071, 0.7627, 0.1632, 0.7921, 0.163, 0.7921, 0.1711, 0.7627, 0.1711, 0.7921, 0.163, 0.8045, 0.1616, 0.8059, 0.1711, 0.7921, 0.1711, 0.8045, 0.1616, 0.8138, 0.1568, 0.8169, 0.1711, 0.8059, 0.1711, 0.8138, 0.1568, 0.8186, 0.1506, 0.824, 0.1711, 0.8169, 0.1711, 0.8186, 0.1506, 0.8209, 0.1501, 0.8318, 0.1711, 0.824, 0.1711, 0.8209, 0.1501, 0.8301, 0.1528, 0.8429, 0.1711, 0.8318, 0.1711, 0.8301, 0.1528, 0.8414, 0.1533, 0.8505, 0.1684, 0.8429, 0.1711, 0.8414, 0.1533, 0.8483, 0.1514, 0.8581, 0.1645, 0.8505, 0.1684, 0.8483, 0.1514, 0.856, 0.1475, 0.8643, 0.161, 0.8581, 0.1645, 0.856, 0.1475, 0.8637, 0.1395, 0.8715, 0.1564, 0.8643, 0.161, 0.8665, 0.1336, 0.8688, 0.1277, 0.8828, 0.1482, 0.8779, 0.1519, 0.8688, 0.1277, 0.8705, 0.1266, 0.8871, 0.145, 0.8828, 0.1482, 0.878, 0.1271, 0.8847, 0.126, 0.8945, 0.1385, 0.8908, 0.1418, 0.8847, 0.126, 0.8911, 0.1215, 0.901, 0.1319, 0.8945, 0.1385, 0.8911, 0.1215, 0.8994, 0.1148, 0.908, 0.1242, 0.901, 0.1319, 0.8994, 0.1148, 0.9064, 0.1058, 0.9156, 0.1148, 0.908, 0.1242, 0.9064, 0.1058, 0.912, 0.09762, 0.9251, 0.1023, 0.9156, 0.1148, 0.912, 0.09762, 0.9149, 0.09071, 0.9334, 0.09071, 0.9251, 0.1023, 0.01955, 0.1632, 0.7627, 0.1632, 0.7627, 0.1711, 0.01955, 0.1711, 0.9251, 0.1023, 0.9334, 0.09071, 0.9429, 0.105, 0.9339, 0.1145, 0.9339, 0.1145, 0.9429, 0.105, 0.9533, 0.1226, 0.9435, 0.1299, 0.9435, 0.1299, 0.9533, 0.1226, 0.9634, 0.1429, 0.9524, 0.1467, 0.9524, 0.1467, 0.9634, 0.1429, 0.9689, 0.1563, 0.9579, 0.1603, 0.9579, 0.1603, 0.9689, 0.1563, 0.9724, 0.1665, 0.9605, 0.1671, 0.9605, 0.1671, 0.9724, 0.1665, 0.973, 0.1711, 0.9612, 0.1711, 0.00244, 0.01822, 0.00244, 0.002441, 0.01955, 0.002441, 0.01955, 0.01822, 0.00244, 0.1632, 0.01955, 0.1632, 0.01955, 0.1711, 0.00244, 0.1711, 0.03705, 0.02646, 0.0665, 0.02644, 0.06598, 0.04393, 0.0348, 0.0438, 0.09451, 0.1985, 0.09417, 0.2003, 0.07398, 0.2001, 0.07413, 0.1984, 0.05303, 0.1178, 0.04295, 0.1171, 0.04416, 0.1007, 0.05329, 0.1018, 0.4608, 0.2041, 0.4629, 0.1984, 0.4851, 0.1984, 0.4797, 0.2049, 0.02504, 0.2228, 0.02442, 0.2157, 0.04091, 0.2089, 0.04073, 0.2189, 0.9049, 0.02849, 0.9148, 0.02844, 0.9203, 0.04626, 0.9123, 0.04666, 0.02467, 0.02731, 0.03705, 0.02646, 0.0348, 0.0438, 0.02445, 0.04622, 0.1613, 0.2122, 0.1612, 0.2055, 0.1777, 0.2059, 0.1794, 0.2137, 0.8769, 0.0921, 0.8765, 0.0807, 0.8954, 0.08678, 0.8956, 0.09484, 0.2879, 0.2044, 0.2926, 0.1984, 0.3132, 0.1984, 0.3074, 0.2048, 0.1879, 0.212, 0.1898, 0.2049, 0.2103, 0.204, 0.2053, 0.212, 0.8974, 0.02961, 0.9049, 0.02849, 0.9123, 0.04666, 0.9068, 0.04851, 0.5378, 0.1984, 0.5378, 0.2007, 0.5162, 0.2002, 0.5162, 0.1984, 0.3791, 0.2083, 0.3779, 0.1989, 0.3967, 0.2019, 0.3993, 0.2083, 0.02701, 0.231, 0.02504, 0.2228, 0.04073, 0.2189, 0.04327, 0.2274, 0.8258, 0.1165, 0.08248, 0.1179, 0.08246, 0.1018, 0.8258, 0.1004, 0.1612, 0.2055, 0.1614, 0.1984, 0.1782, 0.1984, 0.1777, 0.2059, 0.8765, 0.0807, 0.8765, 0.07079, 0.8955, 0.07884, 0.8954, 0.08678, 0.3825, 0.2154, 0.3791, 0.2083, 0.3993, 0.2083, 0.4041, 0.2154, 0.2832, 0.2175, 0.2846, 0.2104, 0.3031, 0.2111, 0.3005, 0.2173, 0.1898, 0.2049, 0.1934, 0.1993, 0.2157, 0.1985, 0.2103, 0.204, 0.2571, 0.2198, 0.2523, 0.2111, 0.2729, 0.2132, 0.2789, 0.2198, 0.09722, 0.2129, 0.09722, 0.2238, 0.08095, 0.2211, 0.08025, 0.2129, 0.0665, 0.02644, 0.8098, 0.02937, 0.8097, 0.04686, 0.06598, 0.04393, 0.4896, 0.2008, 0.49, 0.1984, 0.511, 0.1984, 0.5107, 0.2003, 0.1584, 0.2208, 0.1497, 0.2217, 0.1474, 0.205, 0.1545, 0.2046, 0.8765, 0.07079, 0.8778, 0.06369, 0.8966, 0.07333, 0.8955, 0.07884, 0.9262, 0.02882, 0.9362, 0.03081, 0.9368, 0.04843, 0.9301, 0.04693, 0.7818, 0.1544, 0.7821, 0.1568, 0.7601, 0.1564, 0.76, 0.1544, 0.2502, 0.2056, 0.2483, 0.1988, 0.2662, 0.2007, 0.2685, 0.2066, 0.9253, 0.05282, 0.9332, 0.05742, 0.9332, 0.07891, 0.9252, 0.07121, 0.09584, 0.2065, 0.09722, 0.2129, 0.08025, 0.2129, 0.07768, 0.2066, 0.08248, 0.1179, 0.05303, 0.1178, 0.05329, 0.1018, 0.08246, 0.1018, 0.1497, 0.2217, 0.1403, 0.2208, 0.1398, 0.2028, 0.1474, 0.205, 0.02442, 0.2157, 0.0257, 0.2043, 0.04364, 0.1988, 0.04091, 0.2089, 0.9148, 0.02844, 0.9262, 0.02882, 0.9301, 0.04693, 0.9203, 0.04626, 0.1634, 0.2203, 0.1613, 0.2122, 0.1794, 0.2137, 0.1826, 0.221, 0.8784, 0.101, 0.8769, 0.0921, 0.8956, 0.09484, 0.8965, 0.1021, 0.2846, 0.2104, 0.2879, 0.2044, 0.3074, 0.2048, 0.3031, 0.2111, 0.8705, 0.1266, 0.878, 0.1271, 0.8908, 0.1418, 0.8871, 0.145, 0.09417, 0.2003, 0.09584, 0.2065, 0.07768, 0.2066, 0.07398, 0.2001, 0.8637, 0.1395, 0.8665, 0.1336, 0.8779, 0.1519, 0.8715, 0.1564, 0.2523, 0.2111, 0.2502, 0.2056, 0.2685, 0.2066, 0.2729, 0.2132, 0.8802, 0.05573, 0.8933, 0.04193, 0.8978, 0.04623, 0.886, 0.0575, 0.1403, 0.2208, 0.1331, 0.2183, 0.1331, 0.1988, 0.1398, 0.2028, 0.8629, 0.04017, 0.8736, 0.02665, 0.8772, 0.02918, 0.8665, 0.04699, 0.1874, 0.2189, 0.1879, 0.212, 0.2053, 0.212, 0.2038, 0.2189, 0.8022, 0.01949, 0.8046, 0.002588, 0.8112, 0.00326, 0.809, 0.02172, 0.8842, 0.1895, 0.8806, 0.1842, 0.8998, 0.1825, 0.9065, 0.1895, 0.8209, 0.03144, 0.8319, 0.006835, 0.8381, 0.008932, 0.8266, 0.02852, 0.8967, 0.006972, 0.9028, 0.007127, 0.9035, 0.02231, 0.8982, 0.02231, 0.9377, 0.005877, 0.9496, 0.004539, 0.946, 0.02063, 0.9377, 0.02104, 0.8572, 0.1308, 0.8559, 0.1156, 0.8715, 0.1066, 0.8728, 0.1159, 0.9558, 0.02484, 0.9573, 0.02821, 0.9421, 0.03204, 0.9406, 0.02844, 0.8733, 0.005337, 0.8803, 0.006018, 0.8874, 0.02208, 0.8821, 0.02181, 0.9181, 0.00715, 0.9274, 0.006653, 0.9295, 0.02146, 0.9219, 0.02183, 0.9082, 0.007314, 0.9132, 0.007232, 0.915, 0.0221, 0.909, 0.02226, 0.8558, 0.07844, 0.8572, 0.0642, 0.8719, 0.06756, 0.8713, 0.07902, 0.8573, 0.002743, 0.8649, 0.004257, 0.8768, 0.02141, 0.8752, 0.02166, 0.9028, 0.007127, 0.9082, 0.007314, 0.909, 0.02226, 0.9035, 0.02231, 0.9496, 0.004539, 0.965, 0.002616, 0.9536, 0.02024, 0.946, 0.02063, 0.8559, 0.1156, 0.8554, 0.09741, 0.8712, 0.09358, 0.8715, 0.1066, 0.8803, 0.006018, 0.8889, 0.006609, 0.8928, 0.02225, 0.8874, 0.02208, 0.9274, 0.006653, 0.9377, 0.005877, 0.9377, 0.02104, 0.9295, 0.02146, 0.8572, 0.0642, 0.8579, 0.05706, 0.8727, 0.06088, 0.8719, 0.06756, 0.8649, 0.004257, 0.8733, 0.005337, 0.8821, 0.02181, 0.8768, 0.02141, 0.9132, 0.007232, 0.9181, 0.00715, 0.9219, 0.02183, 0.915, 0.0221, 0.8554, 0.09741, 0.8558, 0.07844, 0.8713, 0.07902, 0.8712, 0.09358, 0.8889, 0.006609, 0.8967, 0.006972, 0.8982, 0.02231, 0.8928, 0.02225, 0.3403, 0.1544, 0.3446, 0.1544, 0.3446, 0.1595, 0.3403, 0.1595, 0.5817, 0.1544, 0.5896, 0.1544, 0.5896, 0.1595, 0.5817, 0.1595, 0.06915, 0.1594, 0.0631, 0.1594, 0.0631, 0.1544, 0.06915, 0.1544, 0.848, 0.007422, 0.8461, 0.007422, 0.8461, 0.00244, 0.848, 0.00244, 0.0852, 0.1594, 0.07988, 0.1594, 0.07988, 0.1544, 0.0852, 0.1544, 0.5272, 0.1544, 0.5365, 0.1544, 0.5365, 0.1595, 0.5272, 0.1595, 0.9058, 0.08644, 0.9058, 0.09732, 0.9009, 0.09732, 0.9009, 0.08644, 0.3707, 0.1594, 0.3605, 0.1594, 0.3605, 0.1544, 0.3707, 0.1544, 0.3806, 0.1594, 0.3707, 0.1594, 0.3707, 0.1544, 0.3806, 0.1544, 0.7677, 0.1444, 0.7968, 0.1444, 0.7968, 0.1494, 0.7677, 0.1494, 0.4414, 0.1544, 0.4508, 0.1544, 0.4508, 0.1594, 0.4414, 0.1594, 0.7968, 0.1444, 0.8059, 0.1444, 0.8059, 0.1494, 0.7968, 0.1494, 0.4333, 0.1544, 0.4414, 0.1544, 0.4414, 0.1594, 0.4333, 0.1594, 0.5203, 0.1544, 0.5272, 0.1544, 0.5272, 0.1595, 0.5203, 0.1595, 0.02948, 0.1084, 0.02948, 0.1004, 0.0345, 0.1004, 0.0345, 0.1084, 0.6881, 0.1544, 0.6948, 0.1544, 0.6948, 0.1594, 0.6881, 0.1594, 0.8714, 0.1664, 0.8714, 0.1743, 0.8664, 0.1743, 0.8664, 0.1664, 0.2851, 0.1544, 0.2927, 0.1544, 0.2927, 0.1594, 0.2851, 0.1594, 0.8827, 0.1184, 0.8827, 0.1202, 0.8777, 0.1202, 0.8777, 0.1184, 0.847, 0.04032, 0.847, 0.03844, 0.852, 0.03844, 0.852, 0.04032, 0.2927, 0.1544, 0.3012, 0.1544, 0.3012, 0.1594, 0.2927, 0.1594, 0.02948, 0.1181, 0.02948, 0.1084, 0.0345, 0.1084, 0.0345, 0.1181, 0.1026, 0.1594, 0.101, 0.1594, 0.101, 0.1544, 0.1026, 0.1544, 0.2786, 0.1544, 0.2851, 0.1544, 0.2851, 0.1594, 0.2786, 0.1594, 0.5567, 0.1595, 0.5486, 0.1595, 0.5486, 0.1544, 0.5567, 0.1544, 0.101, 0.1594, 0.0958, 0.1594, 0.0958, 0.1544, 0.101, 0.1544, 0.1547, 0.1544, 0.1621, 0.1544, 0.1621, 0.1594, 0.1547, 0.1594, 0.5486, 0.1595, 0.5414, 0.1595, 0.5414, 0.1544, 0.5486, 0.1544, 0.0958, 0.1594, 0.09054, 0.1594, 0.09054, 0.1544, 0.0958, 0.1544, 0.1448, 0.1544, 0.1547, 0.1544, 0.1547, 0.1594, 0.1448, 0.1594, 0.6364, 0.1595, 0.6295, 0.1595, 0.6295, 0.1544, 0.6364, 0.1544, 0.09054, 0.1594, 0.0852, 0.1594, 0.0852, 0.1544, 0.09054, 0.1544, 0.6803, 0.1544, 0.6881, 0.1544, 0.6881, 0.1594, 0.6803, 0.1594, 0.1373, 0.1544, 0.1448, 0.1544, 0.1448, 0.1594, 0.1373, 0.1594, 0.6295, 0.1595, 0.6216, 0.1595, 0.6216, 0.1544, 0.6295, 0.1544, 0.07988, 0.1594, 0.07462, 0.1594, 0.07462, 0.1544, 0.07988, 0.1544, 0.7222, 0.1595, 0.7162, 0.1595, 0.7162, 0.1544, 0.7222, 0.1544, 0.4943, 0.1594, 0.4862, 0.1594, 0.4862, 0.1544, 0.4943, 0.1544, 0.07462, 0.1594, 0.06915, 0.1594, 0.06915, 0.1544, 0.07462, 0.1544, 0.02444, 0.1444, 0.7677, 0.1444, 0.7677, 0.1494, 0.02444, 0.1494, 0.8359, 0.1444, 0.8377, 0.1444, 0.8377, 0.1494, 0.8359, 0.1494, 0.0631, 0.1594, 0.0562, 0.1594, 0.0562, 0.1544, 0.0631, 0.1544, 0.06599, 0.1344, 0.8096, 0.1344, 0.8096, 0.1394, 0.06599, 0.1394, 0.2737, 0.1594, 0.2649, 0.1594, 0.2649, 0.1544, 0.2737, 0.1544, 0.0562, 0.1594, 0.04857, 0.1594, 0.04857, 0.1544, 0.0562, 0.1544, 0.2649, 0.1594, 0.2569, 0.1594, 0.2569, 0.1544, 0.2649, 0.1544, 0.04857, 0.1594, 0.0404, 0.1594, 0.0404, 0.1544, 0.04857, 0.1544, 0.2569, 0.1594, 0.2507, 0.1594, 0.2507, 0.1544, 0.2569, 0.1544, 0.2459, 0.1594, 0.2386, 0.1594, 0.2386, 0.1544, 0.2459, 0.1544, 0.0404, 0.1594, 0.03203, 0.1594, 0.03203, 0.1544, 0.0404, 0.1544, 0.2386, 0.1594, 0.2305, 0.1594, 0.2305, 0.1544, 0.2386, 0.1544, 0.03203, 0.1594, 0.02443, 0.1594, 0.02443, 0.1544, 0.03203, 0.1544, 0.2305, 0.1594, 0.2227, 0.1594, 0.2227, 0.1544, 0.2305, 0.1544, 0.8209, 0.08397, 0.8209, 0.0747, 0.8259, 0.0747, 0.8259, 0.08397, 0.7278, 0.1595, 0.7222, 0.1595, 0.7222, 0.1544, 0.7278, 0.1544, 0.8209, 0.0747, 0.8209, 0.06185, 0.8259, 0.06185, 0.8259, 0.0747, 0.8209, 0.06185, 0.8209, 0.04759, 0.8259, 0.04759, 0.8259, 0.06185, 0.4862, 0.1594, 0.478, 0.1594, 0.478, 0.1544, 0.4862, 0.1544, 0.03482, 0.1344, 0.06599, 0.1344, 0.06599, 0.1394, 0.03482, 0.1394, 0.8209, 0.04759, 0.8209, 0.03644, 0.8259, 0.03644, 0.8259, 0.04759, 0.02443, 0.1344, 0.03482, 0.1344, 0.03482, 0.1394, 0.02443, 0.1394, 0.3337, 0.1544, 0.3403, 0.1544, 0.3403, 0.1595, 0.3337, 0.1595, 0.5896, 0.1544, 0.5967, 0.1544, 0.5967, 0.1595, 0.5896, 0.1595, 0.9785, 0.1548, 0.9835, 0.1548, 0.9835, 0.2781, 0.9785, 0.2781, 0.9835, 0.1548, 0.9963, 0.1429, 0.9963, 0.2879, 0.9835, 0.2781, 0.01955, 0.1632, 0.00244, 0.1632, 0.00244, 0.01822, 0.01955, 0.01822, 0.01955, 0.324, 0.7627, 0.324, 0.7627, 0.3397, 0.01955, 0.3397, 0.7627, 0.324, 0.7921, 0.3238, 0.7921, 0.3395, 0.7627, 0.3397, 0.7921, 0.3238, 0.8022, 0.3227, 0.8046, 0.3396, 0.7921, 0.3395, 0.809, 0.3205, 0.8151, 0.3165, 0.8182, 0.3379, 0.8112, 0.3389, 0.8151, 0.3165, 0.8186, 0.3109, 0.8253, 0.3369, 0.8182, 0.3379, 0.8186, 0.3109, 0.8209, 0.3107, 0.8319, 0.3354, 0.8253, 0.3369, 0.8266, 0.3137, 0.8349, 0.3153, 0.8429, 0.3318, 0.8381, 0.3333, 0.8349, 0.3153, 0.8414, 0.314, 0.8503, 0.329, 0.8429, 0.3318, 0.8414, 0.314, 0.8483, 0.3122, 0.8563, 0.3262, 0.8503, 0.329, 0.8483, 0.3122, 0.856, 0.3082, 0.8643, 0.3218, 0.8563, 0.3262, 0.856, 0.3082, 0.8629, 0.302, 0.8736, 0.3155, 0.8643, 0.3218, 0.8665, 0.2952, 0.8688, 0.2888, 0.8808, 0.3105, 0.8772, 0.313, 0.8688, 0.2888, 0.8705, 0.2874, 0.8878, 0.3047, 0.8808, 0.3105, 0.8705, 0.2874, 0.8802, 0.2865, 0.8933, 0.3003, 0.8878, 0.3047, 0.886, 0.2847, 0.8926, 0.2815, 0.901, 0.2926, 0.8978, 0.296, 0.8926, 0.2815, 0.8994, 0.2755, 0.908, 0.285, 0.901, 0.2926, 0.8994, 0.2755, 0.9064, 0.2666, 0.9156, 0.2756, 0.908, 0.285, 0.9064, 0.2666, 0.912, 0.2584, 0.9251, 0.2631, 0.9156, 0.2756, 0.912, 0.2584, 0.9149, 0.2515, 0.9334, 0.2515, 0.9251, 0.2631, 0.7627, 0.179, 0.7627, 0.1711, 0.7921, 0.1711, 0.7921, 0.1792, 0.7921, 0.1792, 0.7921, 0.1711, 0.8059, 0.1711, 0.8045, 0.1806, 0.8045, 0.1806, 0.8059, 0.1711, 0.8169, 0.1711, 0.8138, 0.1853, 0.8138, 0.1853, 0.8169, 0.1711, 0.824, 0.1711, 0.8186, 0.1916, 0.8186, 0.1916, 0.824, 0.1711, 0.8318, 0.1711, 0.8209, 0.1921, 0.8209, 0.1921, 0.8318, 0.1711, 0.8429, 0.1711, 0.8301, 0.1894, 0.8301, 0.1894, 0.8429, 0.1711, 0.8505, 0.1738, 0.8414, 0.1889, 0.8414, 0.1889, 0.8505, 0.1738, 0.8581, 0.1776, 0.8483, 0.1907, 0.8483, 0.1907, 0.8581, 0.1776, 0.8643, 0.1812, 0.856, 0.1947, 0.856, 0.1947, 0.8643, 0.1812, 0.8715, 0.1858, 0.8637, 0.2027, 0.8665, 0.2086, 0.8779, 0.1903, 0.8828, 0.194, 0.8688, 0.2145, 0.8688, 0.2145, 0.8828, 0.194, 0.8871, 0.1971, 0.8705, 0.2155, 0.878, 0.215, 0.8908, 0.2004, 0.8945, 0.2037, 0.8847, 0.2162, 0.8847, 0.2162, 0.8945, 0.2037, 0.901, 0.2103, 0.8911, 0.2207, 0.8911, 0.2207, 0.901, 0.2103, 0.908, 0.2179, 0.8994, 0.2274, 0.8994, 0.2274, 0.908, 0.2179, 0.9156, 0.2274, 0.9064, 0.2364, 0.9064, 0.2364, 0.9156, 0.2274, 0.9251, 0.2399, 0.912, 0.2446, 0.912, 0.2446, 0.9251, 0.2399, 0.9334, 0.2515, 0.9149, 0.2515, 0.01955, 0.179, 0.01955, 0.1711, 0.7627, 0.1711, 0.7627, 0.179, 0.9251, 0.2399, 0.9339, 0.2277, 0.9429, 0.2372, 0.9334, 0.2515, 0.9339, 0.2277, 0.9435, 0.2123, 0.9533, 0.2196, 0.9429, 0.2372, 0.9435, 0.2123, 0.9524, 0.1955, 0.9634, 0.1993, 0.9533, 0.2196, 0.9524, 0.1955, 0.9579, 0.1819, 0.9689, 0.1858, 0.9634, 0.1993, 0.9579, 0.1819, 0.9605, 0.1751, 0.9724, 0.1757, 0.9689, 0.1858, 0.9605, 0.1751, 0.9612, 0.1711, 0.973, 0.1711, 0.9724, 0.1757, 0.00244, 0.324, 0.01955, 0.324, 0.01955, 0.3397, 0.00244, 0.3397, 0.00244, 0.179, 0.00244, 0.1711, 0.01955, 0.1711, 0.01955, 0.179, 0.04253, 0.07073, 0.04028, 0.0534, 0.07149, 0.05328, 0.07201, 0.07075, 0.5635, 0.2004, 0.5432, 0.2002, 0.543, 0.1984, 0.5631, 0.1984, 0.04141, 0.07644, 0.04164, 0.09238, 0.03248, 0.0935, 0.03132, 0.07708, 0.05174, 0.2153, 0.07114, 0.2161, 0.07614, 0.222, 0.05441, 0.2216, 0.3182, 0.1984, 0.3343, 0.1984, 0.3369, 0.208, 0.3194, 0.2054, 0.9174, 0.1268, 0.9348, 0.1359, 0.9337, 0.1437, 0.9164, 0.1367, 0.03015, 0.06991, 0.02995, 0.05106, 0.04028, 0.0534, 0.04253, 0.07073, 0.9225, 0.1938, 0.9216, 0.1755, 0.9294, 0.1775, 0.9292, 0.1941, 0.9095, 0.1684, 0.8908, 0.171, 0.891, 0.1629, 0.9099, 0.1571, 0.4537, 0.2043, 0.4344, 0.2048, 0.4287, 0.1984, 0.4491, 0.1984, 0.4286, 0.2103, 0.4115, 0.2119, 0.4062, 0.2041, 0.4266, 0.2038, 0.9192, 0.1198, 0.9372, 0.1311, 0.9348, 0.1359, 0.9174, 0.1268, 0.05441, 0.2216, 0.07614, 0.222, 0.07618, 0.2237, 0.05446, 0.2237, 0.3482, 0.2056, 0.3681, 0.2053, 0.3656, 0.2118, 0.3469, 0.2158, 0.1197, 0.2193, 0.1161, 0.2031, 0.1254, 0.2012, 0.128, 0.2171, 0.8148, 0.08054, 0.8147, 0.09661, 0.07083, 0.09254, 0.07089, 0.07647, 0.9292, 0.1941, 0.9294, 0.1775, 0.9369, 0.1772, 0.9363, 0.1941, 0.9099, 0.1571, 0.891, 0.1629, 0.8909, 0.1549, 0.9098, 0.1471, 0.3516, 0.1984, 0.3728, 0.1984, 0.3681, 0.2053, 0.3482, 0.2056, 0.917, 0.1589, 0.9345, 0.1609, 0.9368, 0.1671, 0.9183, 0.1666, 0.4266, 0.2038, 0.4062, 0.2041, 0.4004, 0.1984, 0.4227, 0.1984, 0.2213, 0.1984, 0.2431, 0.1984, 0.2371, 0.2049, 0.2166, 0.2071, 0.1084, 0.2194, 0.1078, 0.2024, 0.1161, 0.2031, 0.1197, 0.2193, 0.07201, 0.07075, 0.07149, 0.05328, 0.8159, 0.05045, 0.816, 0.06792, 0.971, 0.2141, 0.9714, 0.1931, 0.9733, 0.1928, 0.9734, 0.2138, 0.9363, 0.1941, 0.9369, 0.1772, 0.9434, 0.1759, 0.9446, 0.1928, 0.9098, 0.1471, 0.8909, 0.1549, 0.8898, 0.1491, 0.9087, 0.1397, 0.9158, 0.1482, 0.9335, 0.1536, 0.9345, 0.1609, 0.917, 0.1589, 0.7332, 0.1544, 0.755, 0.1544, 0.7549, 0.1564, 0.7329, 0.1568, 0.2144, 0.2127, 0.2327, 0.2116, 0.2305, 0.2175, 0.2126, 0.2195, 0.8771, 0.179, 0.8771, 0.1606, 0.885, 0.1529, 0.885, 0.1743, 0.1021, 0.218, 0.1021, 0.1998, 0.1078, 0.2024, 0.1084, 0.2194, 0.07089, 0.07647, 0.07083, 0.09254, 0.04164, 0.09238, 0.04141, 0.07644, 0.04886, 0.1988, 0.06542, 0.2009, 0.06743, 0.2086, 0.04943, 0.2078, 0.3194, 0.2054, 0.3369, 0.208, 0.3419, 0.2171, 0.3233, 0.2161, 0.9164, 0.1367, 0.9337, 0.1437, 0.9335, 0.1536, 0.9158, 0.1482, 0.9144, 0.1913, 0.9144, 0.172, 0.9216, 0.1755, 0.9225, 0.1938, 0.9081, 0.177, 0.8899, 0.178, 0.8908, 0.171, 0.9095, 0.1684, 0.4571, 0.2102, 0.4387, 0.211, 0.4344, 0.2048, 0.4537, 0.2043, 0.8705, 0.2155, 0.8871, 0.1971, 0.8908, 0.2004, 0.878, 0.215, 0.822, 0.1241, 0.822, 0.145, 0.8152, 0.1412, 0.8165, 0.123, 0.8637, 0.2027, 0.8715, 0.1858, 0.8779, 0.1903, 0.8665, 0.2086, 0.2166, 0.2071, 0.2371, 0.2049, 0.2327, 0.2116, 0.2144, 0.2127, 0.8802, 0.2865, 0.886, 0.2847, 0.8978, 0.296, 0.8933, 0.3003, 0.04943, 0.2078, 0.06743, 0.2086, 0.07114, 0.2161, 0.05174, 0.2153, 0.8629, 0.302, 0.8665, 0.2952, 0.8772, 0.313, 0.8736, 0.3155, 0.03132, 0.07708, 0.03248, 0.0935, 0.0262, 0.09573, 0.02449, 0.07851, 0.8022, 0.3227, 0.809, 0.3205, 0.8112, 0.3389, 0.8046, 0.3396, 0.9477, 0.148, 0.9477, 0.1703, 0.9407, 0.1636, 0.9425, 0.1444, 0.8209, 0.3107, 0.8266, 0.3137, 0.8381, 0.3333, 0.8319, 0.3354, 0.8355, 0.07218, 0.8508, 0.07363, 0.8508, 0.07892, 0.8356, 0.07826, 0.8344, 0.1132, 0.8496, 0.1132, 0.8491, 0.1215, 0.8331, 0.1251, 0.9547, 0.1064, 0.9398, 0.09134, 0.9415, 0.08246, 0.9566, 0.09152, 0.958, 0.03213, 0.9429, 0.03617, 0.9421, 0.03204, 0.9573, 0.02821, 0.8339, 0.0488, 0.8503, 0.05754, 0.8506, 0.06287, 0.8345, 0.05582, 0.8356, 0.09351, 0.8503, 0.09738, 0.85, 0.105, 0.8352, 0.1029, 0.8358, 0.08361, 0.8508, 0.08441, 0.8506, 0.09047, 0.8357, 0.08856, 0.9588, 0.05426, 0.9431, 0.0548, 0.9433, 0.04313, 0.9583, 0.03954, 0.8313, 0.033, 0.8502, 0.05064, 0.8499, 0.05227, 0.8328, 0.04053, 0.8356, 0.07826, 0.8508, 0.07892, 0.8508, 0.08441, 0.8358, 0.08361, 0.8331, 0.1251, 0.8491, 0.1215, 0.8488, 0.1291, 0.8312, 0.1406, 0.9566, 0.09152, 0.9415, 0.08246, 0.9425, 0.06946, 0.9581, 0.07343, 0.8345, 0.05582, 0.8506, 0.06287, 0.8507, 0.06826, 0.8351, 0.06432, 0.8352, 0.1029, 0.85, 0.105, 0.8496, 0.1132, 0.8344, 0.1132, 0.9583, 0.03954, 0.9433, 0.04313, 0.9429, 0.03617, 0.958, 0.03213, 0.8328, 0.04053, 0.8499, 0.05227, 0.8503, 0.05754, 0.8339, 0.0488, 0.8357, 0.08856, 0.8506, 0.09047, 0.8503, 0.09738, 0.8356, 0.09351, 0.9581, 0.07343, 0.9425, 0.06946, 0.9431, 0.0548, 0.9588, 0.05426, 0.8351, 0.06432, 0.8507, 0.06826, 0.8508, 0.07363, 0.8355, 0.07218, 0.3489, 0.1544, 0.3489, 0.1595, 0.3446, 0.1595, 0.3446, 0.1544, 0.6167, 0.1544, 0.6167, 0.1595, 0.6086, 0.1595, 0.6086, 0.1544, 0.9937, 0.04699, 0.9888, 0.04699, 0.9888, 0.04095, 0.9937, 0.04095, 0.9126, 0.05244, 0.9176, 0.05244, 0.9176, 0.05432, 0.9126, 0.05432, 0.9937, 0.06311, 0.9888, 0.06311, 0.9888, 0.05775, 0.9937, 0.05775, 0.5063, 0.1595, 0.5063, 0.1544, 0.5154, 0.1544, 0.5154, 0.1595, 0.8196, 0.0954, 0.8196, 0.09044, 0.8305, 0.09044, 0.8305, 0.0954, 0.3954, 0.1594, 0.3954, 0.1544, 0.4057, 0.1544, 0.4057, 0.1594, 0.3855, 0.1594, 0.3855, 0.1544, 0.3954, 0.1544, 0.3954, 0.1594, 0.06276, 0.1884, 0.06276, 0.1934, 0.0336, 0.1934, 0.0336, 0.1884, 0.4648, 0.1544, 0.4648, 0.1594, 0.4557, 0.1594, 0.4557, 0.1544, 0.0336, 0.1884, 0.0336, 0.1934, 0.02444, 0.1934, 0.02444, 0.1884, 0.4731, 0.1544, 0.4731, 0.1594, 0.4648, 0.1594, 0.4648, 0.1544, 0.4992, 0.1595, 0.4992, 0.1544, 0.5063, 0.1544, 0.5063, 0.1595, 0.4188, 0.1544, 0.4188, 0.1594, 0.4106, 0.1594, 0.4106, 0.1544, 0.6687, 0.1594, 0.6687, 0.1544, 0.6754, 0.1544, 0.6754, 0.1594, 0.853, 0.1384, 0.853, 0.1435, 0.8451, 0.1435, 0.8451, 0.1384, 0.3126, 0.1594, 0.3126, 0.1544, 0.3202, 0.1544, 0.3202, 0.1594, 0.8022, 0.07444, 0.8071, 0.07444, 0.8071, 0.0762, 0.8022, 0.0762, 0.8552, 0.05142, 0.8552, 0.04644, 0.8571, 0.04644, 0.8571, 0.05142, 0.3202, 0.1594, 0.3202, 0.1544, 0.3288, 0.1544, 0.3288, 0.1594, 0.4284, 0.1544, 0.4284, 0.1594, 0.4188, 0.1594, 0.4188, 0.1544, 0.9937, 0.08071, 0.9888, 0.08071, 0.9888, 0.07911, 0.9937, 0.07911, 0.3061, 0.1594, 0.3061, 0.1544, 0.3126, 0.1544, 0.3126, 0.1594, 0.5768, 0.1544, 0.5768, 0.1594, 0.5689, 0.1594, 0.5689, 0.1544, 0.9937, 0.07911, 0.9888, 0.07911, 0.9888, 0.07382, 0.9937, 0.07382, 0.1148, 0.1544, 0.1148, 0.1594, 0.1075, 0.1594, 0.1075, 0.1544, 0.5689, 0.1544, 0.5689, 0.1594, 0.5615, 0.1594, 0.5615, 0.1544, 0.9937, 0.07382, 0.9888, 0.07382, 0.9888, 0.06849, 0.9937, 0.06849, 0.1247, 0.1544, 0.1247, 0.1594, 0.1148, 0.1594, 0.1148, 0.1544, 0.656, 0.1544, 0.656, 0.1595, 0.649, 0.1595, 0.649, 0.1544, 0.9937, 0.06849, 0.9888, 0.06849, 0.9888, 0.06311, 0.9937, 0.06311, 0.6609, 0.1594, 0.6609, 0.1544, 0.6687, 0.1544, 0.6687, 0.1594, 0.1324, 0.1544, 0.1324, 0.1594, 0.1247, 0.1594, 0.1247, 0.1544, 0.649, 0.1544, 0.649, 0.1595, 0.6413, 0.1595, 0.6413, 0.1544, 0.9937, 0.05775, 0.9888, 0.05775, 0.9888, 0.05247, 0.9937, 0.05247, 0.7053, 0.1595, 0.7053, 0.1544, 0.7113, 0.1544, 0.7113, 0.1595, 0.8938, 0.1084, 0.8938, 0.1134, 0.8857, 0.1134, 0.8857, 0.1084, 0.9937, 0.05247, 0.9888, 0.05247, 0.9888, 0.04699, 0.9937, 0.04699, 0.8057, 0.1884, 0.8057, 0.1934, 0.06276, 0.1934, 0.06276, 0.1884, 0.9594, 0.1154, 0.9594, 0.1104, 0.9611, 0.1104, 0.9611, 0.1154, 0.9937, 0.04095, 0.9888, 0.04095, 0.9888, 0.03406, 0.9937, 0.03406, 0.7683, 0.1244, 0.7683, 0.1294, 0.02443, 0.1294, 0.02443, 0.1244, 0.1669, 0.1595, 0.1669, 0.1544, 0.1757, 0.1544, 0.1757, 0.1595, 0.9937, 0.03406, 0.9888, 0.03406, 0.9888, 0.02647, 0.9937, 0.02647, 0.1757, 0.1595, 0.1757, 0.1544, 0.1836, 0.1544, 0.1836, 0.1595, 0.9937, 0.02647, 0.9888, 0.02647, 0.9888, 0.01833, 0.9937, 0.01833, 0.1836, 0.1595, 0.1836, 0.1544, 0.1899, 0.1544, 0.1899, 0.1595, 0.2178, 0.1544, 0.2178, 0.1594, 0.2104, 0.1594, 0.2104, 0.1544, 0.9937, 0.01833, 0.9888, 0.01833, 0.9888, 0.01, 0.9937, 0.01, 0.2104, 0.1544, 0.2104, 0.1594, 0.2025, 0.1594, 0.2025, 0.1544, 0.9937, 0.01, 0.9888, 0.01, 0.9888, 0.002444, 0.9937, 0.002444, 0.2025, 0.1544, 0.2025, 0.1594, 0.1948, 0.1594, 0.1948, 0.1544, 0.9888, 0.08644, 0.9939, 0.08644, 0.9939, 0.09573, 0.9888, 0.09573, 0.6997, 0.1595, 0.6997, 0.1544, 0.7053, 0.1544, 0.7053, 0.1595, 0.9888, 0.09573, 0.9939, 0.09573, 0.9939, 0.1084, 0.9888, 0.1084, 0.9888, 0.1084, 0.9939, 0.1084, 0.9939, 0.1224, 0.9888, 0.1224, 0.8857, 0.1084, 0.8857, 0.1134, 0.8774, 0.1134, 0.8774, 0.1084, 0.7995, 0.1244, 0.7995, 0.1294, 0.7683, 0.1294, 0.7683, 0.1244, 0.9888, 0.1224, 0.9939, 0.1224, 0.9939, 0.1332, 0.9888, 0.1332, 0.8098, 0.1244, 0.8098, 0.1294, 0.7995, 0.1294, 0.7995, 0.1244, 0.3556, 0.1544, 0.3556, 0.1595, 0.3489, 0.1595, 0.3489, 0.1544, 0.6086, 0.1544, 0.6086, 0.1595, 0.6016, 0.1595, 0.6016, 0.1544, 0.9661, 0.136, 0.9661, 0.01258, 0.9711, 0.01258, 0.9711, 0.136, 0.9711, 0.136, 0.9711, 0.01258, 0.9839, 0.002862, 0.9839, 0.1478, 0.01955, 0.179, 0.01955, 0.324, 0.00244, 0.324, 0.00244, 0.179])
me_plane_001.materials.append(mat_wood)
me_plane_001.update()
me_plane_013 = bpy.data.meshes.new('Plane.013')
me_plane_013.from_pydata([(0.6946, 4.371e-08, 1.012), (0.6946, -1.838e-08, 4.143), (0.6938, -3.468e-08, 4.265), (0.6872, -4.76e-08, 4.372), (0.662, -5.956e-08, 4.474), (0.6205, -7.216e-08, 4.562), (0.5502, -8.12e-08, 4.659), (0.4692, -9.544e-08, 4.742), (0.4303, -9.971e-08, 4.773), (0.3787, -1.032e-07, 4.812), (0.3311, -1.047e-07, 4.847), (0.03249, 4.371e-08, 1.012), (0.0, 4.371e-08, 1.012), (0.2724, -1.095e-07, 4.886), (0.1997, -1.145e-07, 4.928), (0.1161, -1.197e-07, 4.97), (0.06077, -1.228e-07, 4.993), (0.0, -1.248e-07, 5.01), (0.5143, -8.876e-08, 4.7), (0.5845, -7.776e-08, 4.615), (1.111, -0.45, 1.012), (1.111, -0.45, 4.083), (1.11, -0.45, 4.277), (1.099, -0.45, 4.449), (1.059, -0.45, 4.611), (0.9929, -0.45, 4.752), (0.8802, -0.45, 4.907), (0.7507, -0.45, 5.04), (0.6884, -0.45, 5.09), (0.606, -0.45, 5.153), (0.5297, -0.45, 5.208), (0.05199, -0.45, 1.012), (0.0, -0.45, 1.012), (0.4358, -0.45, 5.271), (0.3195, -0.45, 5.339), (0.1857, -0.45, 5.405), (0.09723, -0.45, 5.442), (0.0, -0.45, 5.469), (0.8228, -0.45, 4.973), (0.9352, -0.45, 4.837), (2.0, -0.45, 1.341e-07), (1.999, -0.45, 4.254), (2.0, -0.45, 5.205), (2.0, -0.45, 6.5), (0.07278, -0.45, 1.341e-07), (0.0, -0.45, -8.196e-07), (0.0, -0.45, 6.5), (-0.6946, 4.371e-08, 1.012), (-0.6946, -1.838e-08, 4.143), (-0.6938, -3.468e-08, 4.265), (-0.6872, -4.76e-08, 4.372), (-0.662, -5.956e-08, 4.474), (-0.6205, -7.216e-08, 4.562), (-0.5502, -8.12e-08, 4.659), (-0.4692, -9.544e-08, 4.742), (-0.4303, -9.971e-08, 4.773), (-0.3787, -1.032e-07, 4.812), (-0.3311, -1.047e-07, 4.847), (-0.03249, 4.371e-08, 1.012), (-0.2724, -1.095e-07, 4.886), (-0.1997, -1.145e-07, 4.928), (-0.1161, -1.197e-07, 4.97), (-0.06077, -1.228e-07, 4.993), (-0.5143, -8.876e-08, 4.7), (-0.5845, -7.776e-08, 4.615), (-1.111, -0.45, 1.012), (-1.111, -0.45, 4.083), (-1.11, -0.45, 4.277), (-1.099, -0.45, 4.449), (-1.059, -0.45, 4.611), (-0.9929, -0.45, 4.752), (-0.8802, -0.45, 4.907), (-0.7507, -0.45, 5.04), (-0.6884, -0.45, 5.09), (-0.606, -0.45, 5.153), (-0.5297, -0.45, 5.208), (-0.05199, -0.45, 1.012), (-0.4358, -0.45, 5.271), (-0.3195, -0.45, 5.339), (-0.1857, -0.45, 5.405), (-0.09723, -0.45, 5.442), (-0.8228, -0.45, 4.973), (-0.9352, -0.45, 4.837), (-2.0, -0.45, 1.341e-07), (-1.999, -0.45, 4.254), (-2.0, -0.45, 5.205), (-2.0, -0.45, 6.5), (-0.07278, -0.45, 1.341e-07)], [], [(18, 6, 26, 38), (6, 19, 39, 26), (1, 0, 20, 21), (23, 41, 42, 24), (36, 46, 37), (8, 7, 27, 28), (9, 8, 28, 29), (21, 20, 40, 41), (11, 12, 32, 31), (24, 42, 25), (10, 9, 29, 30), (2, 1, 21, 22), (23, 22, 41), (26, 39, 42, 43), (13, 10, 30, 33), (14, 13, 33, 34), (26, 43, 38), (15, 14, 34, 35), (16, 15, 35, 36), (20, 31, 44, 40), (27, 38, 43), (22, 21, 41), (18, 38, 27, 7), (3, 23, 24, 4), (4, 24, 25, 5), (5, 25, 39, 19), (17, 16, 36, 37), (3, 2, 22, 23), (25, 42, 39), (28, 27, 43), (29, 28, 43), (30, 29, 43), (31, 32, 45, 44), (33, 30, 43, 46), (34, 33, 46), (35, 34, 46), (36, 35, 46), (0, 11, 31, 20), (63, 81, 71, 53), (53, 71, 82, 64), (48, 66, 65, 47), (68, 69, 85, 84), (80, 37, 46), (55, 73, 72, 54), (56, 74, 73, 55), (66, 84, 83, 65), (58, 76, 32, 12), (69, 70, 85), (57, 75, 74, 56), (49, 67, 66, 48), (68, 84, 67), (71, 86, 85, 82), (59, 77, 75, 57), (60, 78, 77, 59), (71, 81, 86), (61, 79, 78, 60), (62, 80, 79, 61), (65, 83, 87, 76), (72, 86, 81), (67, 84, 66), (63, 54, 72, 81), (50, 51, 69, 68), (51, 52, 70, 69), (52, 64, 82, 70), (17, 37, 80, 62), (50, 68, 67, 49), (70, 82, 85), (73, 86, 72), (74, 86, 73), (75, 86, 74), (76, 87, 45, 32), (77, 46, 86, 75), (78, 46, 77), (79, 46, 78), (80, 46, 79), (47, 65, 76, 58)])
me_plane_013.polygons.foreach_set('use_smooth', [True] * 76)
_uv = me_plane_013.uv_layers.new(name='UVMap')
_uv.uv.foreach_set('vector', [0.4892, 0.216, 0.4892, 0.2077, 0.5493, 0.2077, 0.5493, 0.216, 0.4892, 0.2077, 0.4892, 0.1521, 0.5493, 0.1521, 0.5493, 0.2077, 0.1312, 0.6164, 0.6708, 0.6164, 0.6708, 0.6938, 0.1312, 0.6938, 0.6776, 0.1392, 0.6481, 0.002729, 0.7924, 0.002445, 0.7023, 0.1453, 0.8283, 0.2913, 0.9889, 0.306, 0.8324, 0.306, 0.4892, 0.2328, 0.4892, 0.2253, 0.5493, 0.2253, 0.5493, 0.2328, 0.4892, 0.2426, 0.4892, 0.2328, 0.5493, 0.2328, 0.5493, 0.2426, 0.6221, 0.1374, 0.1561, 0.1374, 0.002446, 0.002445, 0.6481, 0.002729, 0.3293, 0.2003, 0.3226, 0.2003, 0.3226, 0.1424, 0.3293, 0.1424, 0.7023, 0.1453, 0.7924, 0.002445, 0.7236, 0.1554, 0.4892, 0.2514, 0.4892, 0.2426, 0.5493, 0.2426, 0.5493, 0.2514, 0.1068, 0.6164, 0.1312, 0.6164, 0.1312, 0.6938, 0.1068, 0.6938, 0.6776, 0.1392, 0.6515, 0.1376, 0.6481, 0.002729, 0.7471, 0.1725, 0.7365, 0.1641, 0.7924, 0.002445, 0.9889, 0.002445, 0.4892, 0.3359, 0.4892, 0.2514, 0.5493, 0.2514, 0.5493, 0.3359, 0.4892, 0.3486, 0.4892, 0.3359, 0.5493, 0.3359, 0.5493, 0.3486, 0.7471, 0.1725, 0.9889, 0.002445, 0.7571, 0.1812, 0.4892, 0.3626, 0.4892, 0.3486, 0.5493, 0.3486, 0.5493, 0.3626, 0.4892, 0.3717, 0.4892, 0.3626, 0.5493, 0.3626, 0.5493, 0.3717, 0.1561, 0.1374, 0.1561, 0.2982, 0.002445, 0.295, 0.002446, 0.002445, 0.7674, 0.1921, 0.7571, 0.1812, 0.9889, 0.002445, 0.6515, 0.1376, 0.6221, 0.1374, 0.6481, 0.002729, 0.4892, 0.216, 0.5493, 0.216, 0.5493, 0.2253, 0.4892, 0.2253, 0.08517, 0.6164, 0.08517, 0.6938, 0.02203, 0.6938, 0.02203, 0.6164, 0.02203, 0.6164, 0.02203, 0.6938, 0.002437, 0.6938, 0.002438, 0.6164, 0.4892, 0.1424, 0.5493, 0.1424, 0.5493, 0.1521, 0.4892, 0.1521, 0.4892, 0.3812, 0.4892, 0.3717, 0.5493, 0.3717, 0.5493, 0.3812, 0.08517, 0.6164, 0.1068, 0.6164, 0.1068, 0.6938, 0.08517, 0.6938, 0.7236, 0.1554, 0.7924, 0.002445, 0.7365, 0.1641, 0.7749, 0.2016, 0.7674, 0.1921, 0.9889, 0.002445, 0.7845, 0.2141, 0.7749, 0.2016, 0.9889, 0.002445, 0.7928, 0.2257, 0.7845, 0.2141, 0.9889, 0.002445, 0.1561, 0.2982, 0.1561, 0.306, 0.002445, 0.306, 0.002445, 0.295, 0.8023, 0.2399, 0.7928, 0.2257, 0.9889, 0.002445, 0.9889, 0.306, 0.8127, 0.2576, 0.8023, 0.2399, 0.9889, 0.306, 0.8228, 0.2779, 0.8127, 0.2576, 0.9889, 0.306, 0.8283, 0.2913, 0.8228, 0.2779, 0.9889, 0.306, 0.4843, 0.2003, 0.3293, 0.2003, 0.3293, 0.1424, 0.4843, 0.1424, 0.5541, 0.3087, 0.6138, 0.3087, 0.6138, 0.317, 0.5541, 0.317, 0.5541, 0.317, 0.6138, 0.317, 0.6138, 0.373, 0.5541, 0.373, 0.5429, 0.7004, 0.5429, 0.7777, 0.002445, 0.7777, 0.002445, 0.7004, 0.6776, 0.4729, 0.7023, 0.4668, 0.7924, 0.6096, 0.6481, 0.6094, 0.8283, 0.3208, 0.8324, 0.306, 0.9889, 0.306, 0.5541, 0.2918, 0.6138, 0.2918, 0.6138, 0.2994, 0.5541, 0.2994, 0.5541, 0.2819, 0.6138, 0.2819, 0.6138, 0.2918, 0.5541, 0.2918, 0.6221, 0.4747, 0.6481, 0.6094, 0.002445, 0.6096, 0.1561, 0.4747, 0.316, 0.2003, 0.316, 0.1424, 0.3226, 0.1424, 0.3226, 0.2003, 0.7023, 0.4668, 0.7236, 0.4567, 0.7924, 0.6096, 0.5541, 0.2731, 0.6138, 0.2731, 0.6138, 0.2819, 0.5541, 0.2819, 0.5674, 0.7004, 0.5674, 0.7777, 0.5429, 0.7777, 0.5429, 0.7004, 0.6776, 0.4729, 0.6481, 0.6094, 0.6515, 0.4745, 0.7471, 0.4396, 0.9889, 0.6096, 0.7924, 0.6096, 0.7365, 0.448, 0.5541, 0.1881, 0.6138, 0.1881, 0.6138, 0.2731, 0.5541, 0.2731, 0.5541, 0.1753, 0.6138, 0.1753, 0.6138, 0.1881, 0.5541, 0.1881, 0.7471, 0.4396, 0.7571, 0.4309, 0.9889, 0.6096, 0.5541, 0.1611, 0.6138, 0.1611, 0.6138, 0.1753, 0.5541, 0.1753, 0.5541, 0.152, 0.6138, 0.152, 0.6138, 0.1611, 0.5541, 0.1611, 0.1561, 0.4747, 0.002445, 0.6096, 0.002445, 0.3171, 0.1561, 0.3139, 0.7674, 0.42, 0.9889, 0.6096, 0.7571, 0.4309, 0.6515, 0.4745, 0.6481, 0.6094, 0.6221, 0.4747, 0.5541, 0.3087, 0.5541, 0.2994, 0.6138, 0.2994, 0.6138, 0.3087, 0.5891, 0.7004, 0.6523, 0.7004, 0.6523, 0.7777, 0.5891, 0.7777, 0.6523, 0.7004, 0.6719, 0.7004, 0.6719, 0.7777, 0.6523, 0.7777, 0.5541, 0.3828, 0.5541, 0.373, 0.6138, 0.373, 0.6138, 0.3828, 0.5541, 0.1424, 0.6138, 0.1424, 0.6138, 0.152, 0.5541, 0.152, 0.5891, 0.7004, 0.5891, 0.7777, 0.5674, 0.7777, 0.5674, 0.7004, 0.7236, 0.4567, 0.7365, 0.448, 0.7924, 0.6096, 0.7749, 0.4105, 0.9889, 0.6096, 0.7674, 0.42, 0.7845, 0.398, 0.9889, 0.6096, 0.7749, 0.4105, 0.7928, 0.3864, 0.9889, 0.6096, 0.7845, 0.398, 0.1561, 0.3139, 0.002445, 0.3171, 0.002445, 0.306, 0.1561, 0.306, 0.8023, 0.3722, 0.9889, 0.306, 0.9889, 0.6096, 0.7928, 0.3864, 0.8127, 0.3545, 0.9889, 0.306, 0.8023, 0.3722, 0.8228, 0.3342, 0.9889, 0.306, 0.8127, 0.3545, 0.8283, 0.3208, 0.9889, 0.306, 0.8228, 0.3342, 0.161, 0.2003, 0.161, 0.1424, 0.316, 0.1424, 0.316, 0.2003])
me_plane_013.materials.append(mat_windowwall)
me_plane_013.update()

# ---- objects
ob_plane = bpy.data.objects.new('Plane', me_plane_002)
ob_cube = bpy.data.objects.new('Cube', me_cube)
ob_plane_001 = bpy.data.objects.new('Plane.001', me_plane_016)
ob_window_ref = bpy.data.objects.new('Window_Ref', me_plane)
ob_window_blockout_01 = bpy.data.objects.new('Window_Blockout_01', me_plane_001)
ob_window_wall_blockout_01 = bpy.data.objects.new('Window_Wall_Blockout_01', me_plane_013)

# ---- transforms, parenting, visibility, modifiers, constraints
ob_plane.location = (0.01727, 0.0, 5.253)
ob_cube.location = (0.0, -0.796, 0.0)
ob_cube.scale = (0.4, 0.2, 0.9)
ob_plane_001.location = (0.0, 0.0, 0.0)
ob_plane_001.scale = (8.0, 5.0, 1.0)
ob_window_ref.location = (0.0, 0.0, 0.2)
ob_window_blockout_01.location = (0.0, 0.0, 0.0)
_m = ob_window_blockout_01.modifiers.new('Auto Smooth', 'NODES')
_m.node_group = ng_auto_smooth
_gi = [s.identifier for s in ng_auto_smooth.interface.items_tree if s.item_type == 'SOCKET' and s.in_out == 'INPUT']
_m[_gi[1]] = 0.5236  # Angle
ob_window_wall_blockout_01.location = (0.0, 0.0, 0.0)
_m = ob_window_wall_blockout_01.modifiers.new('Auto Smooth', 'NODES')
_m.node_group = ng_auto_smooth
_gi = [s.identifier for s in ng_auto_smooth.interface.items_tree if s.item_type == 'SOCKET' and s.in_out == 'INPUT']
_m[_gi[1]] = 0.5236  # Angle

# ---- collection membership
col_collection.objects.link(ob_plane)
col_collection.objects.link(ob_cube)
col_collection.objects.link(ob_plane_001)
col_ref.objects.link(ob_window_ref)
col_windowblockout.objects.link(ob_window_blockout_01)
col_windowblockout.objects.link(ob_window_wall_blockout_01)

# ---- scene / render settings (as saved in the file)
scene.frame_start = 1; scene.frame_end = 250; scene.frame_set(0)
scene.render.engine = 'BLENDER_EEVEE_NEXT'
scene.cycles.sampling_pattern = 'TABULATED_SOBOL'
scene.cycles.use_light_tree = False
scene.view_settings.view_transform = 'Filmic'
bpy.context.view_layer.update()

# ---- added for rendering (the .blend has no active camera and no usable light): camera, sun
cam_auto = bpy.data.cameras.new('AutoCamera')
cam_auto.lens = 50.0
cam_auto.sensor_width = 36.0
cam_auto.clip_end = 1000.0
ob_auto_camera = bpy.data.objects.new('AutoCamera', cam_auto)
scene.collection.objects.link(ob_auto_camera)
ob_auto_camera.location = (18.6358, -22.363, 18.4335)
ob_auto_camera.rotation_euler = (1.09748, -7.21219e-08, 0.694738)
scene.camera = ob_auto_camera
light_auto_sun = bpy.data.lights.new('AutoSun', 'SUN')
light_auto_sun.energy = 3.0
light_auto_sun.angle = 0.0523599
ob_auto_sun = bpy.data.objects.new('AutoSun', light_auto_sun)
scene.collection.objects.link(ob_auto_sun)
ob_auto_sun.rotation_euler = (0.872665, 0.174533, 0.523599)
bpy.context.view_layer.update()
